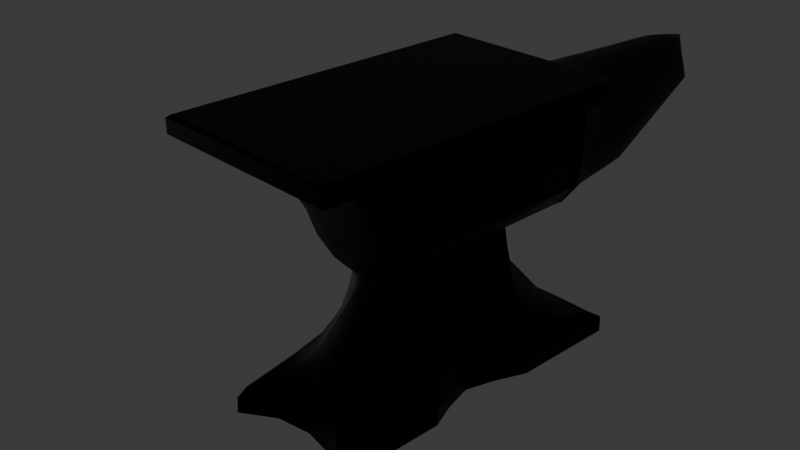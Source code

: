 # Source: FinalAnvil.blend  (saved by Blender 4.4.32; exported with 4.5.12 LTS)
import bpy
from mathutils import Matrix  # noqa: F401  (used for matrix-valued properties, if any)

bpy.ops.wm.read_factory_settings(use_empty=True)
scene = bpy.context.scene
scene.name = 'Scene'

# ---- collections
col_collection = bpy.data.collections.new('Collection'); scene.collection.children.link(col_collection)

# ---- materials (node trees are filled in below, after node groups)
mat_material = bpy.data.materials.new('Material')

# ---- material node trees
mat_material.use_nodes = True; mat_material.node_tree.nodes.clear()
_N = mat_material.node_tree.nodes; _L = mat_material.node_tree.links
n0 = _N.new('ShaderNodeBsdfPrincipled'); n0.name = 'Principled BSDF'; n0.location = (10, 300)
n0.inputs[0].default_value = (0.007488, 0.007488, 0.007488, 1.0)
n0.inputs[1].default_value = 5.0
n1 = _N.new('ShaderNodeOutputMaterial'); n1.name = 'Material Output'; n1.location = (300, 300)
_L.new(n0.outputs[0], n1.inputs[0])
n1.is_active_output = True

# ---- world
world_world = bpy.data.worlds.new('World'); scene.world = world_world
world_world.use_nodes = True; world_world.node_tree.nodes.clear()
_N = world_world.node_tree.nodes; _L = world_world.node_tree.links
n0 = _N.new('ShaderNodeOutputWorld'); n0.name = 'World Output'; n0.location = (200, 100)
n1 = _N.new('ShaderNodeBackground'); n1.name = 'Background'; n1.location = (-200, 100)
n1.inputs[0].default_value = (0.05088, 0.05088, 0.05088, 1.0)
_L.new(n1.outputs[0], n0.inputs[0])
n0.is_active_output = True
world_world.color = (0.05088, 0.05088, 0.05088)
world_world.sun_shadow_jitter_overblur = 0.0

# ---- cameras
cam_camera = bpy.data.cameras.new('Camera')
cam_camera.clip_end = 100.0
cam_camera.ortho_scale = 7.314

# ---- lights
light_light = bpy.data.lights.new('Light', 'POINT')
light_light.energy = 1000.0
light_light.shadow_soft_size = 5.985

# ---- meshes
me_cube_006 = bpy.data.meshes.new('Cube.006')
me_cube_006.from_pydata([(-1.899, 0.7637, 0.03287), (-1.899, 0.8288, 1.309), (1.798, 0.8288, 1.309), (-1.899, 0.8211, 1.094), (1.91, 1.115, 1.283), (1.863, 1.09, 1.309), (-1.899, 1.115, 1.094), (1.798, 1.115, 1.094), (1.863, 0.8288, 1.309), (1.91, 0.8288, 1.283), (-1.899, 1.09, 1.309), (-1.899, 1.115, 1.283), (1.798, 1.09, 1.309), (1.798, 1.115, 1.283), (1.91, 1.115, 1.283), (1.91, 0.8311, 1.12), (1.863, 0.8311, 1.094), (1.91, 1.115, 1.12), (1.863, 1.115, 1.094), (-1.899, 0.0, -0.421), (-1.899, 0.0, 1.309), (1.798, 0.0, 1.309), (1.798, 0.0, 1.094), (-1.899, 0.0, 1.094), (1.91, 0.0, 1.283), (1.863, 0.0, 1.309), (1.91, 0.0, 1.12), (1.863, 0.0, 1.094), (-1.899, 0.392, 1.309), (-1.899, 0.392, 1.094), (1.91, 0.392, 1.283), (1.863, 0.392, 1.094), (-1.899, 0.3275, -0.3675), (1.798, 0.392, 1.309), (1.798, 0.392, 1.094), (1.863, 0.392, 1.309), (1.91, 0.392, 1.12), (-1.899, 0.6975, 1.309), (-1.899, 0.6975, 1.094), (1.91, 0.6975, 1.283), (1.863, 0.6975, 1.094), (-1.899, 0.5878, -0.2089), (1.798, 0.6975, 1.309), (1.798, 0.6975, 1.094), (1.863, 0.6975, 1.309), (1.91, 0.6975, 1.12), (-1.899, 0.7929, 0.4918), (-1.899, 0.0, 0.2342), (0.8686, 0.0, 0.276), (0.8686, 0.3554, 0.3064), (-1.899, 0.3554, 0.2645), (0.8686, 0.6352, 0.3963), (-1.899, 0.6352, 0.3545), (-1.899, 0.812, 0.7929), (-1.899, 0.0, 0.6641), (1.212, 0.0, 0.7802), (1.212, 0.3737, 0.7954), (-1.899, 0.3737, 0.6793), (1.212, 0.6664, 0.8404), (-1.899, 0.6664, 0.7242), (-1.899, 0.8194, 0.9434), (-1.899, 0.0, 0.879), (1.521, 0.0, 0.9487), (1.521, 0.3828, 0.9563), (-1.899, 0.3828, 0.8866), (1.521, 0.6819, 0.9788), (-1.899, 0.6819, 0.9091), (-1.899, 0.8024, 0.6423), (-1.899, 0.0, 0.4491), (1.027, 0.0, 0.5374), (1.027, 0.3645, 0.5602), (-1.899, 0.3645, 0.4719), (1.027, 0.6508, 0.6277), (-1.899, 0.6508, 0.5394), (-1.899, 0.7783, 0.2623), (-1.899, 0.0, -0.09343), (0.6741, 0.0, -0.09808), (0.6741, 0.3414, -0.05612), (-1.899, 0.3414, -0.05148), (0.6741, 0.6115, 0.06814), (-1.899, 0.6115, 0.07279), (0.5979, 0.7406, 0.01579), (0.5345, 0.7637, 0.01922), (1.798, 0.8039, 1.094), (1.739, 0.8311, 1.094), (1.798, 0.8571, 1.094), (1.846, 0.8311, 1.094), (0.5356, 0.0, -0.4347), (0.5945, 0.0, -0.4043), (0.5355, 0.3275, -0.3811), (0.5949, 0.3288, -0.3504), (0.5962, 0.5904, -0.1907), (0.5352, 0.5878, -0.2226), (0.8686, 0.7676, 0.5116), (0.8138, 0.7929, 0.5327), (1.212, 0.7863, 0.8969), (1.153, 0.812, 0.9068), (1.461, 0.8216, 1.012), (1.521, 0.7947, 1.007), (0.9694, 0.8024, 0.7289), (1.027, 0.777, 0.7134), (0.6212, 0.7783, 0.2578), (0.6741, 0.7534, 0.2294), (-1.278, 0.7637, 0.02939), (-1.256, 0.7783, 0.2612), (-1.278, 0.5878, -0.2124), (-0.9705, 0.8311, 1.094), (-1.042, 0.8216, 0.9609), (-1.278, 0.0, -0.4245), (-1.207, 0.7929, 0.5022), (-1.167, 0.8024, 0.6644), (-1.12, 0.812, 0.8219), (0.4418, 0.7783, 0.2581), (0.7653, 0.8024, 0.7227), (0.3614, 0.7637, 0.02019), (0.3619, 0.5878, -0.2216), (1.48, 0.8311, 1.094), (1.221, 0.8216, 1.007), (0.3624, 0.0, -0.4337), (0.6207, 0.7929, 0.5298), (0.9357, 0.812, 0.8987), (1.267, 0.0, -2.023), (-2.206, 0.0, -2.023), (1.231, 0.0, -1.845), (-2.204, 0.0, -1.845), (1.232, 0.0, -1.739), (-2.15, 0.0, -1.738), (1.133, 0.0, -1.585), (-2.138, 0.0, -1.583), (0.9378, 0.0, -1.436), (-1.897, 0.0, -1.433), (0.7871, 0.0, -1.26), (-1.743, 0.0, -1.256), (0.6467, 0.0, -1.097), (-1.6, 0.0, -1.091), (0.5055, 0.0, -0.9316), (-1.455, 0.0, -0.9252), (0.3748, 0.0, -0.779), (-1.322, 0.0, -0.7716), (0.3092, 0.0, -0.6235), (-1.296, 0.0, -0.6152), (-0.1797, 0.7637, 0.02323), (-0.1793, 0.5878, -0.2186), (0.6715, 0.8311, 1.094), (0.4745, 0.8216, 0.9918), (0.01752, 0.7929, 0.5207), (0.2571, 0.812, 0.8734), (-0.1185, 0.7783, 0.2591), (-0.1791, 0.3275, -0.3771), (0.1275, 0.8024, 0.7035), (0.1015, 0.0, -2.023), (0.1037, 0.7065, -1.57), (-0.0393, 0.5963, -1.233), (-0.08598, 0.5407, -1.063), (-0.133, 0.4848, -0.8921), (-0.1764, 0.433, -0.7338), (-0.2207, 0.3802, -0.5726), (-0.7288, 0.7637, 0.02631), (-0.7285, 0.5878, -0.2155), (-0.1495, 0.8311, 1.094), (-0.2836, 0.8216, 0.9763), (-0.5946, 0.7929, 0.5115), (-0.4315, 0.812, 0.8477), (-1.081, 0.0, -2.023), (-1.171, 0.8064, -1.84), (-1.144, 0.7588, -1.729), (-1.058, 0.7063, -1.568), (-0.9464, 0.5963, -1.231), (-0.898, 0.5407, -1.061), (-0.8494, 0.4848, -0.8899), (-0.8043, 0.433, -0.7314), (-0.7584, 0.3802, -0.5699), (-0.6872, 0.7783, 0.2601), (-0.7284, 0.3275, -0.3741), (-0.5197, 0.8024, 0.6839), (-0.4029, 0.7783, 0.2596), (-0.4537, 0.3275, -0.3756), (-0.1961, 0.8024, 0.6937), (-0.4599, 0.5678, -2.023), (-0.4543, 0.7637, 0.02477), (-0.4539, 0.5878, -0.217), (0.261, 0.8311, 1.094), (0.09543, 0.8216, 0.9841), (-0.2885, 0.7929, 0.5161), (-0.08723, 0.812, 0.8605), (-0.4896, 0.0, -2.023), (-0.4951, 0.656, -1.405), (-0.4928, 0.5963, -1.232), (-0.492, 0.5407, -1.062), (-0.4912, 0.4848, -0.891), (-0.4904, 0.433, -0.7326), (-0.4896, 0.3802, -0.5713), (-0.5916, 0.7637, 0.02554), (-0.5912, 0.5878, -0.2163), (0.05574, 0.8311, 1.094), (-0.09408, 0.8216, 0.9802), (-0.4416, 0.7929, 0.5138), (-0.2594, 0.812, 0.8541), (-0.7852, 0.0, -2.023), (-0.7196, 0.5963, -1.232), (-0.695, 0.5407, -1.062), (-0.6703, 0.4848, -0.8905), (-0.6473, 0.433, -0.732), (-0.624, 0.3802, -0.5706), (-0.545, 0.7783, 0.2599), (-0.591, 0.3275, -0.3748), (-0.3579, 0.8024, 0.6888), (-0.2607, 0.7783, 0.2594), (-0.3164, 0.3275, -0.3764), (-0.03431, 0.8024, 0.6986), (-0.317, 0.7637, 0.024), (-0.3166, 0.5878, -0.2178), (0.4662, 0.8311, 1.094), (0.2849, 0.8216, 0.9879), (-0.1355, 0.7929, 0.5184), (0.08492, 0.812, 0.8669), (-0.194, 0.0, -2.023), (-0.2574, 0.656, -1.419), (-0.2661, 0.5963, -1.233), (-0.289, 0.5407, -1.063), (-0.3121, 0.4848, -0.8916), (-0.3334, 0.433, -0.7332), (-0.3552, 0.3802, -0.5719), (-1.899, 0.17, -0.3943), (1.798, 0.1975, 1.309), (1.798, 0.1975, 1.094), (1.863, 0.1975, 1.309), (1.91, 0.1975, 1.12), (-1.899, 0.1975, 1.309), (-1.899, 0.1975, 1.094), (1.91, 0.1975, 1.283), (1.863, 0.1975, 1.094), (-1.899, 0.1819, 0.2493), (0.8686, 0.1819, 0.2912), (-1.899, 0.1897, 0.6717), (1.212, 0.1897, 0.7878), (-1.899, 0.1936, 0.8828), (1.521, 0.1936, 0.9525), (1.027, 0.1858, 0.5488), (-1.899, 0.1858, 0.4605), (0.6741, 0.176, -0.0771), (-1.899, 0.176, -0.07245), (0.5356, 0.17, -0.4079), (0.5947, 0.1706, -0.3774), (-1.278, 0.17, -0.3977), (0.3623, 0.17, -0.4069), (-2.339, 0.4168, -2.023), (1.337, 0.4168, -2.023), (-2.337, 0.4147, -1.842), (1.302, 0.4147, -1.843), (1.232, 0.3904, -1.735), (-2.223, 0.3904, -1.733), (-2.138, 0.3637, -1.575), (1.133, 0.3637, -1.578), (0.9377, 0.3379, -1.426), (-1.897, 0.3379, -1.423), (-1.743, 0.3074, -1.243), (0.787, 0.3074, -1.247), (0.6466, 0.279, -1.081), (-1.6, 0.279, -1.075), (-1.455, 0.2504, -0.9065), (0.5054, 0.2504, -0.9129), (0.3747, 0.2239, -0.7576), (-1.322, 0.2239, -0.7503), (-1.296, 0.197, -0.5912), (0.3092, 0.197, -0.5994), (0.1633, 0.4168, -2.023), (-1.113, 0.4168, -2.023), (-0.4748, 0.4168, -2.023), (-0.7938, 0.4168, -2.023), (-0.1557, 0.4168, -2.023), (-0.8069, 0.6612, -2.023), (-0.7437, 0.6575, -1.432), (-0.7264, 0.574, -1.568), (-0.7448, 0.5306, -1.728), (-0.794, 0.533, -1.84), (-0.1868, 0.6018, -1.566), (-0.1698, 0.5744, -1.728), (-0.1605, 0.6201, -1.84), (-0.1147, 0.6628, -2.025), (-0.447, 0.532, -1.567), (-0.4519, 0.5325, -1.728), (-0.465, 0.5527, -1.84), (-0.01477, 0.6569, -1.445), (0.1743, 0.7615, -1.727), (0.2187, 0.8013, -1.84), (0.2183, 0.8055, -2.023), (-0.9755, 0.6587, -1.471), (-1.179, 0.808, -2.023), (-1.879, 0.814, 0.3288), (-1.874, 0.5918, -0.2156), (-1.871, 0.3362, -0.3749), (-4.769, 8.699e-08, 0.9277), (-1.879, 0.0, -0.4299), (-4.77, 8.699e-08, 0.9433), (-1.877, 0.7698, 0.02279), (-1.879, 0.825, 0.7422), (-4.343, 0.3751, 0.546), (-4.329, 0.2929, 0.5411), (-4.386, 0.1682, 0.4947), (-4.405, 2.211e-07, 0.4773), (-4.331, 0.4179, 0.5926), (-4.288, 0.3922, 0.8028), (-2.752, 0.4882, -0.1036), (-2.757, 0.2708, -0.2705), (-2.757, 1.809e-07, -0.3175), (-2.813, 0.6995, 0.326), (-2.775, 0.6644, 0.07906), (-2.842, 0.7098, 0.7418), (-2.159, 0.5337, -0.1459), (-2.16, 0.2995, -0.3163), (-2.164, 0.0, -0.3668), (-2.196, 0.7498, 0.3285), (-2.173, 0.7109, 0.05467), (-2.21, 0.7626, 0.7356), (-4.283, 1.798e-07, 1.012), (-2.842, 1.809e-07, 1.019), (-2.21, 0.0, 1.021), (-4.285, 0.1978, 0.9748), (-2.842, 0.356, 0.9644), (-2.21, 0.3814, 0.9622), (-4.284, 0.1023, 1.011), (-2.842, 0.1791, 1.017), (-2.21, 0.1908, 1.018), (-4.286, 0.2936, 0.9235), (-2.842, 0.5329, 0.8907), (-2.21, 0.572, 0.8856), (-1.861, 0.2065, 1.156), (-1.861, 0.0, 1.161), (-1.863, 0.6241, 1.165), (-1.864, 0.4154, 1.156), (-1.864, 0.8336, 1.15), (-1.863, 0.8066, 1.171), (-2.2, 0.7647, 1.142), (-2.177, 0.742, 1.165), (-2.196, 0.5707, 1.142), (-2.173, 0.5709, 1.164), (-2.165, 0.0, 1.163), (-2.191, 0.0, 1.141), (-2.195, 0.1879, 1.141), (-2.17, 0.1881, 1.163), (-2.174, 0.377, 1.165), (-2.198, 0.3772, 1.143), (-4.552, 0.1445, 0.646), (-4.557, 0.08369, 0.6074), (-4.558, 8.597e-08, 0.5939), (-4.533, 0.2151, 0.7834), (-4.546, 0.1999, 0.7069), (-4.489, 0.05097, 0.9916), (-4.499, 0.1456, 0.9481), (-4.492, 0.09822, 0.9735), (-4.481, 8.286e-08, 0.9917), (-4.51, 0.1941, 0.8882), (-4.623, 0.1076, 0.9443), (-1.257, 0.3275, -0.3711), (-1.278, 0.308, -0.3743), (-1.297, 0.3275, -0.3709), (-1.278, 0.3436, -0.3612), (0.3623, 0.3078, -0.3835), (0.3421, 0.3275, -0.3801), (0.3622, 0.3436, -0.3704), (0.3811, 0.3275, -0.3803), (-2.508, 0.7934, -2.023), (-2.491, 0.8095, -2.023), (1.575, 0.8094, -2.023), (1.586, 0.7928, -2.023), (1.571, 0.8063, -1.841), (1.581, 0.7902, -1.841), (-2.506, 0.7903, -1.84), (-2.489, 0.8064, -1.84), (-2.339, 0.7432, -1.729), (-2.319, 0.7588, -1.729), (1.487, 0.7589, -1.73), (1.498, 0.7428, -1.73), (-1.803, 0.6934, -1.568), (-1.761, 0.7065, -1.568), (0.9063, 0.7065, -1.57), (0.9395, 0.6921, -1.571), (-1.504, 0.6455, -1.413), (-1.463, 0.6561, -1.416), (0.5068, 0.656, -1.418), (0.5456, 0.6442, -1.417), (-1.243, 0.5963, -1.23), (-1.285, 0.5869, -1.23), (0.3899, 0.5855, -1.235), (0.3504, 0.5963, -1.234), (-1.211, 0.5314, -1.06), (-1.17, 0.5407, -1.06), (0.2589, 0.5407, -1.065), (0.2975, 0.53, -1.065), (-1.238, 0.4732, -0.8887), (-1.199, 0.4848, -0.8879), (0.2682, 0.4848, -0.8941), (0.3045, 0.4718, -0.8953), (-1.251, 0.4176, -0.7305), (-1.216, 0.433, -0.729), (0.2772, 0.433, -0.7362), (0.309, 0.4163, -0.738), (-1.243, 0.3802, -0.5672), (-1.263, 0.3605, -0.5697), (0.2889, 0.3802, -0.5753), (0.3091, 0.3603, -0.578), (-1.899, -0.7637, 0.03287), (-1.899, -0.8288, 1.309), (1.798, -0.8288, 1.309), (-1.899, -0.8211, 1.094), (1.91, -1.115, 1.283), (1.863, -1.09, 1.309), (-1.899, -1.115, 1.094), (1.798, -1.115, 1.094), (1.863, -0.8288, 1.309), (1.91, -0.8288, 1.283), (-1.899, -1.09, 1.309), (-1.899, -1.115, 1.283), (1.798, -1.09, 1.309), (1.798, -1.115, 1.283), (1.91, -1.115, 1.283), (1.91, -0.8311, 1.12), (1.863, -0.8311, 1.094), (1.91, -1.115, 1.12), (1.863, -1.115, 1.094), (-1.899, -0.392, 1.309), (-1.899, -0.392, 1.094), (1.91, -0.392, 1.283), (1.863, -0.392, 1.094), (-1.899, -0.3275, -0.3675), (1.798, -0.392, 1.309), (1.798, -0.392, 1.094), (1.863, -0.392, 1.309), (1.91, -0.392, 1.12), (-1.899, -0.6975, 1.309), (-1.899, -0.6975, 1.094), (1.91, -0.6975, 1.283), (1.863, -0.6975, 1.094), (-1.899, -0.5878, -0.2089), (1.798, -0.6975, 1.309), (1.798, -0.6975, 1.094), (1.863, -0.6975, 1.309), (1.91, -0.6975, 1.12), (-1.899, -0.7929, 0.4918), (0.8686, -0.3554, 0.3064), (-1.899, -0.3554, 0.2645), (0.8686, -0.6352, 0.3963), (-1.899, -0.6352, 0.3545), (-1.899, -0.812, 0.7929), (1.212, -0.3737, 0.7954), (-1.899, -0.3737, 0.6793), (1.212, -0.6664, 0.8404), (-1.899, -0.6664, 0.7242), (-1.899, -0.8194, 0.9434), (1.521, -0.3828, 0.9563), (-1.899, -0.3828, 0.8866), (1.521, -0.6819, 0.9788), (-1.899, -0.6819, 0.9091), (-1.899, -0.8024, 0.6423), (1.027, -0.3645, 0.5602), (-1.899, -0.3645, 0.4719), (1.027, -0.6508, 0.6277), (-1.899, -0.6508, 0.5394), (-1.899, -0.7783, 0.2623), (0.6741, -0.3414, -0.05612), (-1.899, -0.3414, -0.05148), (0.6741, -0.6115, 0.06814), (-1.899, -0.6115, 0.07279), (0.5979, -0.7406, 0.01579), (0.5345, -0.7637, 0.01922), (1.798, -0.8039, 1.094), (1.739, -0.8311, 1.094), (1.798, -0.8571, 1.094), (1.846, -0.8311, 1.094), (0.5355, -0.3275, -0.3811), (0.5949, -0.3288, -0.3504), (0.5962, -0.5904, -0.1907), (0.5352, -0.5878, -0.2226), (0.8686, -0.7676, 0.5116), (0.8138, -0.7929, 0.5327), (1.212, -0.7863, 0.8969), (1.153, -0.812, 0.9068), (1.461, -0.8216, 1.012), (1.521, -0.7947, 1.007), (0.9694, -0.8024, 0.7289), (1.027, -0.777, 0.7134), (0.6212, -0.7783, 0.2578), (0.6741, -0.7534, 0.2294), (-1.278, -0.7637, 0.02939), (-1.256, -0.7783, 0.2612), (-1.278, -0.5878, -0.2124), (-0.9705, -0.8311, 1.094), (-1.042, -0.8216, 0.9609), (-1.207, -0.7929, 0.5022), (-1.167, -0.8024, 0.6644), (-1.12, -0.812, 0.8219), (0.4418, -0.7783, 0.2581), (0.7653, -0.8024, 0.7227), (0.3614, -0.7637, 0.02019), (0.3619, -0.5878, -0.2216), (1.48, -0.8311, 1.094), (1.221, -0.8216, 1.007), (0.6207, -0.7929, 0.5298), (0.9357, -0.812, 0.8987), (-0.1797, -0.7637, 0.02323), (-0.1793, -0.5878, -0.2186), (0.6715, -0.8311, 1.094), (0.4745, -0.8216, 0.9918), (0.01752, -0.7929, 0.5207), (0.2571, -0.812, 0.8734), (-0.1185, -0.7783, 0.2591), (-0.1791, -0.3275, -0.3771), (0.1275, -0.8024, 0.7035), (0.1037, -0.7065, -1.57), (-0.0393, -0.5963, -1.233), (-0.08598, -0.5407, -1.063), (-0.133, -0.4848, -0.8921), (-0.1764, -0.433, -0.7338), (-0.2207, -0.3802, -0.5726), (-0.7288, -0.7637, 0.02631), (-0.7285, -0.5878, -0.2155), (-0.1495, -0.8311, 1.094), (-0.2836, -0.8216, 0.9763), (-0.5946, -0.7929, 0.5115), (-0.4315, -0.812, 0.8477), (-1.171, -0.8064, -1.84), (-1.144, -0.7588, -1.729), (-1.058, -0.7063, -1.568), (-0.9464, -0.5963, -1.231), (-0.898, -0.5407, -1.061), (-0.8494, -0.4848, -0.8899), (-0.8043, -0.433, -0.7314), (-0.7584, -0.3802, -0.5699), (-0.6872, -0.7783, 0.2601), (-0.7284, -0.3275, -0.3741), (-0.5197, -0.8024, 0.6839), (-0.4029, -0.7783, 0.2596), (-0.4537, -0.3275, -0.3756), (-0.1961, -0.8024, 0.6937), (-0.4599, -0.5678, -2.023), (-0.4543, -0.7637, 0.02477), (-0.4539, -0.5878, -0.217), (0.261, -0.8311, 1.094), (0.09543, -0.8216, 0.9841), (-0.2885, -0.7929, 0.5161), (-0.08723, -0.812, 0.8605), (-0.4951, -0.656, -1.405), (-0.4928, -0.5963, -1.232), (-0.492, -0.5407, -1.062), (-0.4912, -0.4848, -0.891), (-0.4904, -0.433, -0.7326), (-0.4896, -0.3802, -0.5713), (-0.5916, -0.7637, 0.02554), (-0.5912, -0.5878, -0.2163), (0.05574, -0.8311, 1.094), (-0.09408, -0.8216, 0.9802), (-0.4416, -0.7929, 0.5138), (-0.2594, -0.812, 0.8541), (-0.7196, -0.5963, -1.232), (-0.695, -0.5407, -1.062), (-0.6703, -0.4848, -0.8905), (-0.6473, -0.433, -0.732), (-0.624, -0.3802, -0.5706), (-0.545, -0.7783, 0.2599), (-0.591, -0.3275, -0.3748), (-0.3579, -0.8024, 0.6888), (-0.2607, -0.7783, 0.2594), (-0.3164, -0.3275, -0.3764), (-0.03431, -0.8024, 0.6986), (-0.317, -0.7637, 0.024), (-0.3166, -0.5878, -0.2178), (0.4662, -0.8311, 1.094), (0.2849, -0.8216, 0.9879), (-0.1355, -0.7929, 0.5184), (0.08492, -0.812, 0.8669), (-0.2574, -0.656, -1.419), (-0.2661, -0.5963, -1.233), (-0.289, -0.5407, -1.063), (-0.3121, -0.4848, -0.8916), (-0.3334, -0.433, -0.7332), (-0.3552, -0.3802, -0.5719), (-1.899, -0.17, -0.3943), (1.798, -0.1975, 1.309), (1.798, -0.1975, 1.094), (1.863, -0.1975, 1.309), (1.91, -0.1975, 1.12), (-1.899, -0.1975, 1.309), (-1.899, -0.1975, 1.094), (1.91, -0.1975, 1.283), (1.863, -0.1975, 1.094), (-1.899, -0.1819, 0.2493), (0.8686, -0.1819, 0.2912), (-1.899, -0.1897, 0.6717), (1.212, -0.1897, 0.7878), (-1.899, -0.1936, 0.8828), (1.521, -0.1936, 0.9525), (1.027, -0.1858, 0.5488), (-1.899, -0.1858, 0.4605), (0.6741, -0.176, -0.0771), (-1.899, -0.176, -0.07245), (0.5356, -0.17, -0.4079), (0.5947, -0.1706, -0.3774), (-1.278, -0.17, -0.3977), (0.3623, -0.17, -0.4069), (-2.339, -0.4168, -2.023), (1.337, -0.4168, -2.023), (-2.337, -0.4147, -1.842), (1.302, -0.4147, -1.843), (1.232, -0.3904, -1.735), (-2.223, -0.3904, -1.733), (-2.138, -0.3637, -1.575), (1.133, -0.3637, -1.578), (0.9377, -0.3379, -1.426), (-1.897, -0.3379, -1.423), (-1.743, -0.3074, -1.243), (0.787, -0.3074, -1.247), (0.6466, -0.279, -1.081), (-1.6, -0.279, -1.075), (-1.455, -0.2504, -0.9065), (0.5054, -0.2504, -0.9129), (0.3747, -0.2239, -0.7576), (-1.322, -0.2239, -0.7503), (-1.296, -0.197, -0.5912), (0.3092, -0.197, -0.5994), (0.1633, -0.4168, -2.023), (-1.113, -0.4168, -2.023), (-0.4748, -0.4168, -2.023), (-0.7938, -0.4168, -2.023), (-0.1557, -0.4168, -2.023), (-0.8069, -0.6612, -2.023), (-0.7437, -0.6575, -1.432), (-0.7264, -0.574, -1.568), (-0.7448, -0.5306, -1.728), (-0.794, -0.533, -1.84), (-0.1868, -0.6018, -1.566), (-0.1698, -0.5744, -1.728), (-0.1605, -0.6201, -1.84), (-0.1147, -0.6628, -2.025), (-0.447, -0.532, -1.567), (-0.4519, -0.5325, -1.728), (-0.465, -0.5527, -1.84), (-0.01477, -0.6569, -1.445), (0.1743, -0.7615, -1.727), (0.2187, -0.8013, -1.84), (0.2183, -0.8055, -2.023), (-0.9755, -0.6587, -1.471), (-1.179, -0.808, -2.023), (-1.879, -0.814, 0.3288), (-1.874, -0.5918, -0.2156), (-1.871, -0.3362, -0.3749), (-1.877, -0.7698, 0.02279), (-1.879, -0.825, 0.7422), (-4.343, -0.3751, 0.546), (-4.329, -0.2929, 0.5411), (-4.386, -0.1682, 0.4947), (-4.331, -0.4179, 0.5926), (-4.288, -0.3922, 0.8028), (-2.752, -0.4882, -0.1036), (-2.757, -0.2708, -0.2705), (-2.813, -0.6995, 0.326), (-2.775, -0.6644, 0.07906), (-2.842, -0.7098, 0.7418), (-2.159, -0.5337, -0.1459), (-2.16, -0.2995, -0.3163), (-2.196, -0.7498, 0.3285), (-2.173, -0.7109, 0.05467), (-2.21, -0.7626, 0.7356), (-4.285, -0.1978, 0.9748), (-2.842, -0.356, 0.9644), (-2.21, -0.3814, 0.9622), (-4.284, -0.1023, 1.011), (-2.842, -0.1791, 1.017), (-2.21, -0.1908, 1.018), (-4.286, -0.2936, 0.9235), (-2.842, -0.5329, 0.8907), (-2.21, -0.572, 0.8856), (-1.861, -0.2065, 1.156), (-1.863, -0.6241, 1.165), (-1.864, -0.4154, 1.156), (-1.864, -0.8336, 1.15), (-1.863, -0.8066, 1.171), (-2.2, -0.7647, 1.142), (-2.177, -0.742, 1.165), (-2.196, -0.5707, 1.142), (-2.173, -0.5709, 1.164), (-2.195, -0.1879, 1.141), (-2.17, -0.1881, 1.163), (-2.174, -0.377, 1.165), (-2.198, -0.3772, 1.143), (-4.546, -0.1445, 0.646), (-4.557, -0.08369, 0.6074), (-4.527, -0.2151, 0.7834), (-4.54, -0.1999, 0.7069), (-4.483, -0.05097, 0.9916), (-4.493, -0.1456, 0.9481), (-4.486, -0.09822, 0.9735), (-4.503, -0.1941, 0.8882), (-4.616, -0.1076, 0.9443), (-1.257, -0.3275, -0.3711), (-1.278, -0.308, -0.3743), (-1.297, -0.3275, -0.3709), (-1.278, -0.3436, -0.3612), (0.3623, -0.3078, -0.3835), (0.3421, -0.3275, -0.3801), (0.3622, -0.3436, -0.3704), (0.3811, -0.3275, -0.3803), (-2.508, -0.7934, -2.023), (-2.491, -0.8095, -2.023), (1.575, -0.8094, -2.023), (1.586, -0.7928, -2.023), (1.571, -0.8063, -1.841), (1.581, -0.7902, -1.841), (-2.506, -0.7903, -1.84), (-2.489, -0.8064, -1.84), (-2.339, -0.7432, -1.729), (-2.319, -0.7588, -1.729), (1.487, -0.7589, -1.73), (1.498, -0.7428, -1.73), (-1.803, -0.6934, -1.568), (-1.761, -0.7065, -1.568), (0.9063, -0.7065, -1.57), (0.9395, -0.6921, -1.571), (-1.504, -0.6455, -1.413), (-1.463, -0.6561, -1.416), (0.5068, -0.656, -1.418), (0.5456, -0.6442, -1.417), (-1.243, -0.5963, -1.23), (-1.285, -0.5869, -1.23), (0.3899, -0.5855, -1.235), (0.3504, -0.5963, -1.234), (-1.211, -0.5314, -1.06), (-1.17, -0.5407, -1.06), (0.2589, -0.5407, -1.065), (0.2975, -0.53, -1.065), (-1.238, -0.4732, -0.8887), (-1.199, -0.4848, -0.8879), (0.2682, -0.4848, -0.8941), (0.3045, -0.4718, -0.8953), (-1.251, -0.4176, -0.7305), (-1.216, -0.433, -0.729), (0.2772, -0.433, -0.7362), (0.309, -0.4163, -0.738), (-1.243, -0.3802, -0.5672), (-1.263, -0.3605, -0.5697), (0.2889, -0.3802, -0.5753), (0.3091, -0.3603, -0.578)], [], [(38, 37, 1, 3), (12, 2, 8, 5), (66, 38, 3, 60), (9, 4, 5, 8), (12, 5, 4, 14, 13), (9, 15, 17, 14, 4), (10, 12, 13, 11), (1, 2, 12, 10), (6, 11, 13, 7), (3, 1, 10, 11, 6), (17, 15, 16, 18), (7, 13, 14, 17, 18), (227, 230, 24, 26), (224, 21, 25, 226), (226, 25, 24, 230), (237, 225, 22, 62), (224, 228, 20, 21), (227, 26, 27, 231), (45, 36, 31, 40), (42, 37, 28, 33), (65, 43, 34, 63), (44, 35, 30, 39), (42, 33, 35, 44), (45, 39, 30, 36), (225, 34, 31, 231), (236, 229, 29, 64), (229, 228, 28, 29), (15, 9, 39, 45), (2, 42, 44, 8), (8, 44, 39, 9), (2, 1, 37, 42), (15, 45, 40, 16), (34, 43, 40, 31), (64, 29, 38, 66), (29, 28, 37, 38), (78, 50, 52, 80), (241, 232, 50, 78), (79, 51, 49, 77), (240, 233, 48, 76), (80, 52, 46, 74), (71, 57, 59, 73), (239, 234, 57, 71), (72, 58, 56, 70), (238, 235, 55, 69), (73, 59, 53, 67), (57, 64, 66, 59), (234, 236, 64, 57), (58, 65, 63, 56), (235, 237, 62, 55), (59, 66, 60, 53), (52, 73, 67, 46), (233, 238, 69, 48), (51, 72, 70, 49), (232, 239, 71, 50), (50, 71, 73, 52), (41, 80, 74, 0), (223, 241, 78, 32), (32, 78, 80, 41), (83, 84, 85, 86), (102, 81, 82, 101), (92, 82, 81, 91), (242, 89, 90, 243), (89, 92, 91, 90), (100, 93, 94, 99), (98, 95, 96, 97), (83, 98, 97, 84), (95, 100, 99, 96), (93, 102, 101, 94), (114, 112, 101, 82), (81, 102, 79, 91), (114, 82, 92, 115), (181, 194, 7), (86, 85, 7, 18, 16), (43, 83, 86, 16, 40), (98, 83, 43, 65), (117, 116, 84, 97), (245, 242, 87, 118), (243, 240, 76, 88), (91, 79, 77, 90), (148, 359, 400, 156), (93, 100, 72, 51), (102, 93, 51, 79), (119, 113, 99, 94), (112, 119, 94, 101), (120, 117, 97, 96), (113, 120, 96, 99), (95, 98, 65, 58), (100, 95, 58, 72), (67, 53, 111, 110), (53, 60, 107, 111), (74, 46, 109, 104), (46, 67, 110, 109), (105, 158, 173, 354, 357), (223, 244, 108, 19), (60, 3, 106, 107), (0, 103, 105, 41), (0, 74, 104, 103), (149, 146, 120, 113), (146, 144, 117, 120), (147, 145, 119, 112), (145, 149, 113, 119), (115, 92, 89, 361, 360), (373, 250, 249, 367), (144, 143, 116, 117), (141, 114, 115, 142), (141, 147, 112, 114), (249, 123, 121, 247), (362, 363, 288, 267, 246), (266, 247, 121, 150), (375, 166, 165, 371), (250, 125, 123, 249), (371, 165, 164, 369), (379, 287, 166, 375), (253, 127, 125, 250), (377, 253, 250, 373), (381, 254, 253, 377), (254, 129, 127, 253), (256, 383, 378, 255), (389, 258, 257, 384), (258, 133, 131, 257), (391, 169, 168, 387), (395, 170, 169, 391), (261, 135, 133, 258), (393, 261, 258, 389), (397, 262, 261, 393), (262, 137, 135, 261), (398, 171, 170, 395), (265, 139, 137, 262), (401, 265, 262, 397), (354, 173, 171, 398), (245, 118, 139, 265), (358, 245, 265, 401), (208, 148, 156, 222), (222, 156, 155, 221), (221, 155, 154, 220), (220, 154, 153, 219), (219, 153, 152, 218), (270, 266, 150, 216), (210, 207, 147, 141), (210, 141, 142, 211), (213, 212, 143, 144), (211, 142, 148, 208), (214, 209, 149, 145), (207, 214, 145, 147), (215, 213, 144, 146), (209, 215, 146, 149), (110, 111, 162, 174), (111, 107, 160, 162), (104, 109, 161, 172), (109, 110, 174, 161), (244, 355, 399, 264), (248, 368, 362, 246), (107, 106, 159, 160), (103, 157, 158, 105), (103, 104, 172, 157), (246, 267, 163, 122), (251, 370, 368, 248), (252, 374, 370, 251), (255, 378, 374, 252), (259, 386, 383, 256), (260, 390, 386, 259), (263, 394, 390, 260), (264, 399, 394, 263), (358, 361, 89, 242, 245), (206, 197, 184, 177), (197, 195, 182, 184), (204, 196, 183, 175), (196, 206, 177, 183), (193, 180, 176, 205), (195, 194, 181, 182), (192, 179, 180, 193), (192, 204, 175, 179), (200, 188, 187, 199), (201, 189, 188, 200), (202, 190, 189, 201), (203, 191, 190, 202), (205, 176, 191, 203), (173, 205, 203, 171), (171, 203, 202, 170), (170, 202, 201, 169), (169, 201, 200, 168), (168, 200, 199, 167), (267, 269, 198, 163), (157, 172, 204, 192), (157, 192, 193, 158), (160, 159, 194, 195), (158, 193, 205, 173), (161, 174, 206, 196), (172, 161, 196, 204), (162, 160, 195, 197), (174, 162, 197, 206), (177, 184, 215, 209), (184, 182, 213, 215), (175, 183, 214, 207), (183, 177, 209, 214), (180, 211, 208, 176), (182, 181, 212, 213), (179, 210, 211, 180), (179, 175, 207, 210), (268, 270, 216, 185), (188, 219, 218, 187), (189, 220, 219, 188), (190, 221, 220, 189), (191, 222, 221, 190), (176, 208, 222, 191), (178, 279, 270, 268), (288, 271, 269, 267), (367, 249, 247, 365), (279, 286, 266, 270), (369, 164, 288, 363), (108, 244, 264, 140), (140, 264, 263, 138), (156, 400, 396, 155), (155, 396, 392, 154), (138, 263, 260, 136), (136, 260, 259, 134), (154, 392, 388, 153), (153, 388, 385, 152), (134, 259, 256, 132), (283, 380, 376, 151), (130, 255, 252, 128), (128, 252, 251, 126), (151, 376, 372, 284), (284, 372, 366, 285), (126, 251, 248, 124), (285, 366, 364, 286), (124, 248, 246, 122), (286, 364, 365, 247, 266), (41, 105, 357, 356, 32), (90, 77, 240, 243), (142, 115, 360, 359, 148), (87, 242, 243, 88), (19, 75, 241, 223), (47, 68, 239, 232), (49, 70, 238, 233), (56, 63, 237, 235), (54, 61, 236, 234), (70, 56, 235, 238), (68, 54, 234, 239), (77, 49, 233, 240), (75, 47, 232, 241), (23, 20, 228, 229), (61, 23, 229, 236), (22, 225, 231, 27), (36, 227, 231, 31), (33, 28, 228, 224), (63, 34, 225, 237), (35, 226, 230, 30), (33, 224, 226, 35), (36, 30, 230, 227), (152, 385, 380, 283), (132, 256, 255, 130), (187, 218, 217, 186), (167, 199, 272, 287), (199, 187, 186, 272), (384, 257, 254, 381), (218, 152, 283, 217), (382, 167, 287, 379), (257, 131, 129, 254), (387, 168, 167, 382), (164, 275, 271, 288), (165, 274, 275, 164), (166, 273, 274, 165), (287, 272, 273, 166), (186, 217, 276, 280), (280, 276, 277, 281), (281, 277, 278, 282), (282, 278, 279, 178), (272, 186, 280, 273), (273, 280, 281, 274), (271, 178, 268, 269), (274, 281, 282, 275), (217, 283, 151, 276), (275, 282, 178, 271), (278, 285, 286, 279), (277, 284, 285, 278), (276, 151, 284, 277), (269, 268, 185, 198), (313, 295, 290, 309), (309, 290, 291, 310), (310, 291, 293, 311), (312, 289, 295, 313), (346, 294, 353, 352), (306, 301, 302, 308), (346, 301, 297, 347), (344, 299, 300, 345), (343, 298, 299, 344), (347, 297, 298, 343), (312, 306, 308, 314), (301, 306, 307, 297), (299, 304, 305, 300), (298, 303, 304, 299), (297, 307, 303, 298), (289, 312, 314, 296), (306, 312, 313, 307), (304, 310, 311, 305), (303, 309, 310, 304), (307, 313, 309, 303), (322, 316, 317, 323), (321, 315, 316, 322), (348, 351, 315, 321), (349, 350, 318, 324), (324, 318, 319, 325), (325, 319, 320, 326), (350, 348, 321, 318), (318, 321, 322, 319), (319, 322, 323, 320), (308, 325, 326, 314), (302, 324, 325, 308), (352, 349, 324, 302), (331, 333, 334, 332), (336, 334, 333, 335), (340, 341, 342, 339), (337, 340, 339, 338), (341, 336, 335, 342), (336, 341, 330), (296, 314, 333, 331), (314, 326, 335, 333), (326, 320, 342, 335), (323, 317, 338, 339), (320, 323, 339, 342), (7, 85, 116), (85, 84, 116), (3, 6, 106), (6, 7, 159), (106, 6, 159), (7, 116, 143), (7, 143, 212), (194, 159, 7), (7, 212, 181), (328, 327, 340), (337, 328, 340), (327, 330, 341), (341, 340, 327), (330, 329, 336), (329, 332, 334), (336, 329, 334), (294, 349, 352, 353), (294, 348, 350), (294, 350, 349), (294, 351, 348), (294, 347, 343), (294, 343, 344, 292), (292, 344, 345), (294, 346, 347), (301, 346, 352, 302), (354, 355, 356, 357), (358, 359, 360, 361), (367, 365, 364, 366), (399, 355, 354, 398), (373, 367, 366, 372), (362, 368, 369, 363), (368, 370, 371, 369), (377, 373, 372, 376), (370, 374, 375, 371), (381, 377, 376, 380), (374, 378, 379, 375), (389, 384, 385, 388), (383, 386, 387, 382), (393, 389, 388, 392), (386, 390, 391, 387), (397, 393, 392, 396), (390, 394, 395, 391), (401, 397, 396, 400), (394, 399, 398, 395), (358, 401, 400, 359), (378, 383, 382, 379), (384, 381, 380, 385), (32, 356, 355, 244, 223), (431, 405, 403, 430), (414, 407, 410, 404), (453, 449, 405, 431), (411, 410, 407, 406), (414, 415, 416, 406, 407), (411, 406, 416, 419, 417), (412, 413, 415, 414), (403, 412, 414, 404), (408, 409, 415, 413), (405, 408, 413, 412, 403), (419, 420, 418, 417), (409, 420, 419, 416, 415), (581, 26, 24, 584), (578, 580, 25, 21), (580, 584, 24, 25), (591, 62, 22, 579), (578, 21, 20, 582), (581, 585, 27, 26), (438, 433, 424, 429), (435, 426, 421, 430), (452, 450, 427, 436), (437, 432, 423, 428), (435, 437, 428, 426), (438, 429, 423, 432), (579, 585, 424, 427), (590, 451, 422, 583), (583, 422, 421, 582), (417, 438, 432, 411), (404, 410, 437, 435), (410, 411, 432, 437), (404, 435, 430, 403), (417, 418, 433, 438), (427, 424, 433, 436), (451, 453, 431, 422), (422, 431, 430, 421), (461, 463, 443, 441), (595, 461, 441, 586), (462, 460, 440, 442), (594, 76, 48, 587), (463, 459, 439, 443), (456, 458, 448, 446), (593, 456, 446, 588), (457, 455, 445, 447), (592, 69, 55, 589), (458, 454, 444, 448), (446, 448, 453, 451), (588, 446, 451, 590), (447, 445, 450, 452), (589, 55, 62, 591), (448, 444, 449, 453), (443, 439, 454, 458), (587, 48, 69, 592), (442, 440, 455, 457), (586, 441, 456, 593), (441, 443, 458, 456), (434, 402, 459, 463), (577, 425, 461, 595), (425, 434, 463, 461), (466, 469, 468, 467), (483, 482, 465, 464), (473, 472, 464, 465), (596, 597, 471, 470), (470, 471, 472, 473), (481, 480, 475, 474), (479, 478, 477, 476), (466, 467, 478, 479), (476, 477, 480, 481), (474, 475, 482, 483), (494, 465, 482, 492), (464, 472, 462, 483), (494, 495, 473, 465), (538, 409, 550), (469, 418, 420, 409, 468), (436, 433, 418, 469, 466), (479, 452, 436, 466), (497, 478, 467, 496), (599, 118, 87, 596), (597, 88, 76, 594), (472, 471, 460, 462), (507, 514, 740, 699), (474, 442, 457, 481), (483, 462, 442, 474), (498, 475, 480, 493), (492, 482, 475, 498), (499, 477, 478, 497), (493, 480, 477, 499), (476, 447, 452, 479), (481, 457, 447, 476), (454, 490, 491, 444), (444, 491, 488, 449), (459, 485, 489, 439), (439, 489, 490, 454), (486, 697, 694, 530, 516), (577, 19, 108, 598), (449, 488, 487, 405), (402, 434, 486, 484), (402, 484, 485, 459), (508, 493, 499, 505), (505, 499, 497, 503), (506, 492, 498, 504), (504, 498, 493, 508), (495, 700, 701, 470, 473), (713, 707, 603, 604), (503, 497, 496, 502), (500, 501, 495, 494), (500, 494, 492, 506), (603, 601, 121, 123), (702, 600, 621, 642, 703), (620, 150, 121, 601), (715, 711, 522, 523), (604, 603, 123, 125), (711, 709, 521, 522), (719, 715, 523, 641), (607, 604, 125, 127), (717, 713, 604, 607), (721, 717, 607, 608), (608, 607, 127, 129), (610, 609, 718, 723), (729, 724, 611, 612), (612, 611, 131, 133), (731, 727, 525, 526), (735, 731, 526, 527), (615, 612, 133, 135), (733, 729, 612, 615), (737, 733, 615, 616), (616, 615, 135, 137), (738, 735, 527, 528), (619, 616, 137, 139), (741, 737, 616, 619), (694, 738, 528, 530), (599, 619, 139, 118), (698, 741, 619, 599), (563, 576, 514, 507), (576, 575, 513, 514), (575, 574, 512, 513), (574, 573, 511, 512), (573, 572, 510, 511), (624, 216, 150, 620), (565, 500, 506, 562), (565, 566, 501, 500), (568, 503, 502, 567), (566, 563, 507, 501), (569, 504, 508, 564), (562, 506, 504, 569), (570, 505, 503, 568), (564, 508, 505, 570), (490, 531, 520, 491), (491, 520, 518, 488), (485, 529, 519, 489), (489, 519, 531, 490), (598, 618, 739, 695), (602, 600, 702, 708), (488, 518, 517, 487), (484, 486, 516, 515), (484, 515, 529, 485), (600, 122, 163, 621), (605, 602, 708, 710), (606, 605, 710, 714), (609, 606, 714, 718), (613, 610, 723, 726), (614, 613, 726, 730), (617, 614, 730, 734), (618, 617, 734, 739), (698, 599, 596, 470, 701), (561, 534, 541, 553), (553, 541, 539, 551), (559, 532, 540, 552), (552, 540, 534, 561), (549, 560, 533, 537), (551, 539, 538, 550), (548, 549, 537, 536), (548, 536, 532, 559), (555, 554, 543, 544), (556, 555, 544, 545), (557, 556, 545, 546), (558, 557, 546, 547), (560, 558, 547, 533), (530, 528, 558, 560), (528, 527, 557, 558), (527, 526, 556, 557), (526, 525, 555, 556), (525, 524, 554, 555), (621, 163, 198, 623), (515, 548, 559, 529), (515, 516, 549, 548), (518, 551, 550, 517), (516, 530, 560, 549), (519, 552, 561, 531), (529, 559, 552, 519), (520, 553, 551, 518), (531, 561, 553, 520), (534, 564, 570, 541), (541, 570, 568, 539), (532, 562, 569, 540), (540, 569, 564, 534), (537, 533, 563, 566), (539, 568, 567, 538), (536, 537, 566, 565), (536, 565, 562, 532), (622, 185, 216, 624), (544, 543, 572, 573), (545, 544, 573, 574), (546, 545, 574, 575), (547, 546, 575, 576), (533, 547, 576, 563), (535, 622, 624, 633), (642, 621, 623, 625), (707, 705, 601, 603), (633, 624, 620, 640), (709, 703, 642, 521), (108, 140, 618, 598), (140, 138, 617, 618), (514, 513, 736, 740), (513, 512, 732, 736), (138, 136, 614, 617), (136, 134, 613, 614), (512, 511, 728, 732), (511, 510, 725, 728), (134, 132, 610, 613), (637, 509, 716, 720), (130, 128, 606, 609), (128, 126, 605, 606), (509, 638, 712, 716), (638, 639, 706, 712), (126, 124, 602, 605), (639, 640, 704, 706), (124, 122, 600, 602), (640, 620, 601, 705, 704), (434, 425, 696, 697, 486), (471, 597, 594, 460), (501, 507, 699, 700, 495), (87, 88, 597, 596), (19, 577, 595, 75), (47, 586, 593, 68), (440, 587, 592, 455), (445, 589, 591, 450), (54, 588, 590, 61), (455, 592, 589, 445), (68, 593, 588, 54), (460, 594, 587, 440), (75, 595, 586, 47), (23, 583, 582, 20), (61, 590, 583, 23), (22, 27, 585, 579), (429, 424, 585, 581), (426, 578, 582, 421), (450, 591, 579, 427), (428, 423, 584, 580), (426, 428, 580, 578), (429, 581, 584, 423), (510, 637, 720, 725), (132, 130, 609, 610), (543, 542, 571, 572), (524, 641, 626, 554), (554, 626, 542, 543), (724, 721, 608, 611), (572, 571, 637, 510), (722, 719, 641, 524), (611, 608, 129, 131), (727, 722, 524, 525), (521, 642, 625, 629), (522, 521, 629, 628), (523, 522, 628, 627), (641, 523, 627, 626), (542, 634, 630, 571), (634, 635, 631, 630), (635, 636, 632, 631), (636, 535, 633, 632), (626, 627, 634, 542), (627, 628, 635, 634), (625, 623, 622, 535), (628, 629, 636, 635), (571, 630, 509, 637), (629, 625, 535, 636), (632, 633, 640, 639), (631, 632, 639, 638), (630, 631, 638, 509), (623, 198, 185, 622), (661, 658, 644, 646), (658, 659, 645, 644), (659, 311, 293, 645), (660, 661, 646, 643), (687, 692, 693, 294), (655, 657, 652, 651), (687, 688, 648, 651), (686, 345, 300, 650), (685, 686, 650, 649), (688, 685, 649, 648), (660, 662, 657, 655), (651, 648, 656, 655), (650, 300, 305, 654), (649, 650, 654, 653), (648, 649, 653, 656), (643, 647, 662, 660), (655, 656, 661, 660), (654, 305, 311, 659), (653, 654, 659, 658), (656, 653, 658, 661), (667, 668, 317, 316), (666, 667, 316, 315), (689, 666, 315, 351), (690, 669, 663, 691), (669, 670, 664, 663), (670, 671, 665, 664), (691, 663, 666, 689), (663, 664, 667, 666), (664, 665, 668, 667), (657, 662, 671, 670), (652, 657, 670, 669), (692, 652, 669, 690), (675, 676, 678, 677), (680, 679, 677, 678), (682, 681, 684, 683), (337, 338, 681, 682), (683, 684, 679, 680), (680, 674, 683), (647, 675, 677, 662), (662, 677, 679, 671), (671, 679, 684, 665), (668, 681, 338, 317), (665, 684, 681, 668), (409, 496, 468), (468, 496, 467), (405, 487, 408), (408, 517, 409), (487, 517, 408), (409, 502, 496), (409, 567, 502), (550, 409, 517), (409, 538, 567), (328, 682, 672), (337, 682, 328), (672, 683, 674), (683, 672, 682), (674, 680, 673), (673, 678, 676), (680, 678, 673), (294, 693, 692, 690), (294, 691, 689), (294, 690, 691), (294, 689, 351), (294, 685, 688), (294, 292, 686, 685), (292, 345, 686), (294, 688, 687), (651, 652, 692, 687), (694, 697, 696, 695), (698, 701, 700, 699), (707, 706, 704, 705), (739, 738, 694, 695), (713, 712, 706, 707), (702, 703, 709, 708), (708, 709, 711, 710), (717, 716, 712, 713), (710, 711, 715, 714), (721, 720, 716, 717), (714, 715, 719, 718), (729, 728, 725, 724), (723, 722, 727, 726), (733, 732, 728, 729), (726, 727, 731, 730), (737, 736, 732, 733), (730, 731, 735, 734), (741, 740, 736, 737), (734, 735, 738, 739), (698, 699, 740, 741), (718, 719, 722, 723), (724, 725, 720, 721), (425, 577, 598, 695, 696)])
me_cube_006.polygons.foreach_set('use_smooth', [0, 0, 0, 0, 0, 0, 0, 0, 0, 0, 0, 0, 0, 0, 0, 1, 0, 0, 0, 0, 1, 0, 0, 0, 0, 0, 0, 0, 0, 0, 0, 0, 0, 0, 0, 0, 0, 1, 1, 0, 0, 0, 1, 1, 0, 0, 0, 1, 1, 0, 0, 1, 1, 0, 0, 0, 0, 0, 0, 0, 0, 0, 0, 0, 0, 0, 0, 0, 0, 1, 1, 0, 0, 0, 1, 0, 1, 1, 1, 0, 1, 1, 0, 0, 0, 0, 1, 1, 0, 0, 0, 0, 1, 1, 0, 1, 0, 0, 0, 0, 0, 1, 1, 0, 1, 0, 1, 0, 0, 0, 1, 0, 0, 1, 1, 1, 1, 1, 1, 1, 0, 0, 1, 1, 1, 1, 0, 1, 1, 0, 1, 1, 0, 0, 0, 0, 0, 0, 0, 1, 0, 1, 0, 0, 0, 0, 0, 0, 0, 0, 1, 1, 0, 1, 0, 0, 1, 1, 1, 1, 1, 1, 1, 1, 0, 0, 0, 0, 1, 0, 1, 0, 0, 0, 0, 0, 0, 0, 0, 0, 0, 0, 0, 0, 1, 0, 1, 0, 0, 0, 0, 0, 0, 0, 0, 1, 0, 1, 0, 0, 0, 0, 0, 0, 0, 0, 0, 1, 0, 0, 1, 1, 0, 0, 1, 1, 0, 0, 1, 0, 1, 1, 0, 0, 1, 0, 1, 0, 1, 1, 1, 0, 0, 0, 1, 1, 0, 1, 0, 1, 0, 0, 0, 0, 0, 0, 1, 0, 0, 0, 0, 1, 0, 0, 0, 1, 0, 0, 1, 0, 1, 1, 1, 1, 1, 1, 1, 1, 1, 1, 0, 1, 1, 1, 1, 1, 1, 0, 1, 1, 1, 1, 1, 1, 1, 1, 1, 1, 1, 1, 1, 1, 1, 1, 1, 1, 1, 1, 1, 1, 1, 1, 1, 1, 1, 1, 1, 1, 1, 1, 0, 0, 0, 0, 0, 0, 1, 0, 0, 0, 0, 0, 0, 0, 0, 0, 0, 0, 0, 0, 0, 0, 0, 0, 0, 0, 0, 1, 1, 1, 1, 1, 1, 1, 1, 1, 0, 0, 0, 1, 0, 0, 0, 1, 1, 1, 1, 1, 1, 1, 1, 1, 1, 1, 1, 1, 1, 1, 1, 0, 0, 0, 0, 0, 0, 0, 0, 0, 0, 0, 0, 0, 0, 0, 1, 0, 0, 0, 0, 1, 0, 0, 0, 0, 0, 0, 0, 0, 0, 0, 0, 0, 0, 0, 0, 0, 1, 1, 0, 0, 0, 1, 1, 0, 0, 0, 1, 1, 0, 0, 1, 1, 0, 0, 0, 0, 0, 0, 0, 0, 0, 0, 0, 0, 0, 0, 0, 0, 1, 1, 0, 0, 0, 1, 0, 1, 1, 1, 0, 1, 1, 0, 0, 0, 0, 1, 1, 0, 0, 0, 0, 1, 1, 0, 1, 0, 0, 0, 0, 0, 1, 1, 0, 1, 0, 1, 0, 0, 0, 1, 0, 0, 1, 1, 1, 1, 1, 1, 1, 0, 0, 1, 1, 1, 1, 0, 1, 1, 0, 1, 1, 0, 0, 0, 0, 0, 0, 0, 1, 0, 1, 0, 0, 0, 0, 0, 0, 0, 0, 1, 1, 0, 1, 0, 0, 1, 1, 1, 1, 1, 1, 1, 1, 0, 0, 0, 0, 1, 0, 1, 0, 0, 0, 0, 0, 0, 0, 0, 0, 0, 0, 0, 0, 1, 0, 1, 0, 0, 0, 0, 0, 0, 0, 0, 1, 0, 1, 0, 0, 0, 0, 0, 0, 0, 0, 0, 1, 0, 0, 1, 1, 0, 0, 1, 1, 0, 0, 1, 0, 1, 1, 0, 0, 1, 0, 1, 0, 1, 1, 1, 0, 0, 0, 1, 1, 0, 1, 0, 1, 0, 0, 0, 0, 0, 0, 1, 0, 0, 0, 0, 1, 0, 0, 0, 1, 0, 0, 1, 0, 1, 1, 1, 1, 1, 1, 1, 1, 1, 1, 0, 1, 1, 1, 1, 1, 1, 0, 1, 1, 1, 1, 1, 1, 1, 1, 1, 1, 1, 1, 1, 1, 1, 1, 1, 1, 1, 1, 1, 1, 1, 1, 1, 1, 1, 1, 1, 1, 1, 1, 0, 0, 0, 0, 0, 0, 1, 0, 0, 0, 0, 0, 0, 0, 0, 0, 0, 0, 0, 0, 0, 0, 0, 0, 0, 0, 0, 1, 1, 1, 1, 1, 1, 1, 1, 1, 0, 0, 0, 1, 0, 0, 0, 1, 1, 1, 1, 1, 1, 1, 1, 1, 1, 1, 1, 1, 1, 1, 1])
_uv = me_cube_006.uv_layers.new(name='UVMap')
_uv.uv.foreach_set('vector', [0.7764, 0.6521, 0.7557, 0.6521, 0.7557, 0.6394, 0.7764, 0.6402, 0.002479, 0.3565, 0.02769, 0.3565, 0.02769, 0.3627, 0.002479, 0.3627, 0.7942, 0.6536, 0.7764, 0.6521, 0.7764, 0.6402, 0.7909, 0.6403, 0.02769, 0.3675, 0.0, 0.3675, 0.002479, 0.3627, 0.02769, 0.3627, 0.3718, 0.377, 0.3718, 0.3707, 0.3745, 0.3661, 0.3745, 0.3661, 0.3745, 0.3769, 0.4136, 0.5539, 0.4292, 0.5541, 0.4292, 0.5815, 0.4136, 0.5815, 0.4136, 0.5815, 0.3718, 0.7339, 0.3718, 0.377, 0.3745, 0.3769, 0.3745, 0.7339, 0.02769, 0.0, 0.02769, 0.3565, 0.002479, 0.3565, 0.002479, 0.0, 0.3927, 0.7339, 0.3745, 0.7339, 0.3745, 0.3769, 0.3927, 0.3769, 0.7764, 0.6402, 0.7557, 0.6394, 0.7557, 0.6142, 0.7581, 0.6118, 0.7764, 0.6118, 0.2155, 0.0, 0.2429, 0.0, 0.2429, 0.00482, 0.2155, 0.00482, 0.3927, 0.3769, 0.3745, 0.3769, 0.3745, 0.3661, 0.3902, 0.3661, 0.3927, 0.3707, 0.4292, 0.4929, 0.4136, 0.4929, 0.4136, 0.4738, 0.4292, 0.4738, 0.08866, 0.3565, 0.1077, 0.3565, 0.1077, 0.3627, 0.08866, 0.3627, 0.08866, 0.3627, 0.1077, 0.3627, 0.1077, 0.3675, 0.08866, 0.3675, 0.3045, 0.03905, 0.3041, 0.01106, 0.3232, 0.01106, 0.3232, 0.03909, 0.08866, 0.3565, 0.08866, 0.0, 0.1077, 0.0, 0.1077, 0.3565, 0.3041, 0.0, 0.3232, 0.0, 0.3232, 0.00482, 0.3041, 0.00482, 0.2558, 0.0, 0.2854, 0.0, 0.2854, 0.00482, 0.2558, 0.00482, 0.04037, 0.3565, 0.04037, 0.0, 0.06988, 0.0, 0.06988, 0.3565, 0.2573, 0.03878, 0.2558, 0.01106, 0.2854, 0.01106, 0.2862, 0.03901, 0.04037, 0.3627, 0.06988, 0.3627, 0.06988, 0.3675, 0.04037, 0.3675, 0.04037, 0.3565, 0.06988, 0.3565, 0.06988, 0.3627, 0.04037, 0.3627, 0.4292, 0.5412, 0.4136, 0.5412, 0.4136, 0.5117, 0.4292, 0.5117, 0.3041, 0.01106, 0.2854, 0.01106, 0.2854, 0.00482, 0.3041, 0.00482, 0.7968, 0.7008, 0.7764, 0.7004, 0.7764, 0.6816, 0.7964, 0.6825, 0.7764, 0.7004, 0.7557, 0.7004, 0.7557, 0.6816, 0.7764, 0.6816, 0.4292, 0.5541, 0.4136, 0.5539, 0.4136, 0.5412, 0.4292, 0.5412, 0.02769, 0.3565, 0.04037, 0.3565, 0.04037, 0.3627, 0.02769, 0.3627, 0.02769, 0.3627, 0.04037, 0.3627, 0.04037, 0.3675, 0.02769, 0.3675, 0.02769, 0.3565, 0.02769, 0.0, 0.04037, 0.0, 0.04037, 0.3565, 0.2429, 0.0, 0.2558, 0.0, 0.2558, 0.00482, 0.2429, 0.00482, 0.2854, 0.01106, 0.2558, 0.01106, 0.2558, 0.00482, 0.2854, 0.00482, 0.7964, 0.6825, 0.7764, 0.6816, 0.7764, 0.6521, 0.7942, 0.6536, 0.7764, 0.6816, 0.7557, 0.6816, 0.7557, 0.6521, 0.7764, 0.6521, 0.887, 0.6865, 0.8565, 0.6852, 0.8478, 0.6581, 0.875, 0.6604, 0.889, 0.7025, 0.8579, 0.7019, 0.8565, 0.6852, 0.887, 0.6865, 0.5169, 0.8841, 0.4831, 0.8864, 0.4917, 0.8593, 0.5288, 0.858, 0.5308, 0.842, 0.4932, 0.8426, 0.4946, 0.825, 0.5328, 0.825, 0.875, 0.6604, 0.8478, 0.6581, 0.8345, 0.6429, 0.8567, 0.6443, 0.8364, 0.6843, 0.8164, 0.6834, 0.8121, 0.6551, 0.8299, 0.6566, 0.8375, 0.7015, 0.8172, 0.7012, 0.8164, 0.6834, 0.8364, 0.6843, 0.459, 0.8879, 0.4364, 0.8894, 0.4407, 0.8611, 0.4655, 0.8602, 0.4666, 0.8429, 0.4414, 0.8433, 0.4421, 0.825, 0.4676, 0.825, 0.8299, 0.6566, 0.8121, 0.6551, 0.8055, 0.6411, 0.82, 0.642, 0.8164, 0.6834, 0.7964, 0.6825, 0.7942, 0.6536, 0.8121, 0.6551, 0.8172, 0.7012, 0.7968, 0.7008, 0.7964, 0.6825, 0.8164, 0.6834, 0.2589, 0.06987, 0.2573, 0.03878, 0.2862, 0.03901, 0.2871, 0.07033, 0.3049, 0.07041, 0.3045, 0.03905, 0.3232, 0.03909, 0.3232, 0.07049, 0.8121, 0.6551, 0.7942, 0.6536, 0.7909, 0.6403, 0.8055, 0.6411, 0.8478, 0.6581, 0.8299, 0.6566, 0.82, 0.642, 0.8345, 0.6429, 0.4932, 0.8426, 0.4666, 0.8429, 0.4676, 0.825, 0.4946, 0.825, 0.4831, 0.8864, 0.459, 0.8879, 0.4655, 0.8602, 0.4917, 0.8593, 0.8579, 0.7019, 0.8375, 0.7015, 0.8364, 0.6843, 0.8565, 0.6852, 0.8565, 0.6852, 0.8364, 0.6843, 0.8299, 0.6566, 0.8478, 0.6581, 0.9022, 0.6627, 0.875, 0.6604, 0.8567, 0.6443, 0.8788, 0.6457, 0.92, 0.7031, 0.889, 0.7025, 0.887, 0.6865, 0.9175, 0.6879, 0.9175, 0.6879, 0.887, 0.6865, 0.875, 0.6604, 0.9022, 0.6627, 0.2456, 0.01106, 0.2429, 0.01665, 0.2404, 0.01106, 0.2429, 0.006447, 0.08282, 0.4706, 0.1033, 0.478, 0.1031, 0.484, 0.08025, 0.4756, 0.1253, 0.4843, 0.1031, 0.484, 0.1033, 0.478, 0.1222, 0.4784, 0.0406, 0.7274, 0.02539, 0.7271, 0.02527, 0.7211, 0.04055, 0.7214, 0.02539, 0.7271, 0.0002532, 0.7256, 0.0, 0.7194, 0.02527, 0.7211, 0.03634, 0.4364, 0.05572, 0.4517, 0.05385, 0.457, 0.03501, 0.4419, 0.2465, 0.0385, 0.2473, 0.06929, 0.2448, 0.0749, 0.2439, 0.04427, 0.2456, 0.01106, 0.2465, 0.0385, 0.2439, 0.04427, 0.2429, 0.01665, 0.01871, 0.4185, 0.03634, 0.4364, 0.03501, 0.4419, 0.01792, 0.4242, 0.05572, 0.4517, 0.08282, 0.4706, 0.08025, 0.4756, 0.05385, 0.457, 0.1031, 0.5008, 0.08023, 0.4929, 0.08025, 0.4756, 0.1031, 0.484, 0.5228, 0.8965, 0.5014, 0.8978, 0.5169, 0.8841, 0.5426, 0.882, 0.1031, 0.5008, 0.1031, 0.484, 0.1253, 0.4843, 0.1252, 0.501, 0.2429, 0.1586, 0.2429, 0.1783, 0.2155, 0.01106, 0.2429, 0.006447, 0.2404, 0.01106, 0.2155, 0.01106, 0.2155, 0.00482, 0.2429, 0.00482, 0.2558, 0.01106, 0.2456, 0.01106, 0.2429, 0.006447, 0.2429, 0.00482, 0.2558, 0.00482, 0.2465, 0.0385, 0.2456, 0.01106, 0.2558, 0.01106, 0.2573, 0.03878, 0.008327, 0.4175, 4.658e-06, 0.3925, 9.821e-09, 0.3675, 0.007853, 0.3944, 0.0406, 0.744, 0.0406, 0.7274, 0.05702, 0.7277, 0.05702, 0.7443, 0.5605, 0.8415, 0.5308, 0.842, 0.5328, 0.825, 0.5631, 0.825, 0.5426, 0.882, 0.5169, 0.8841, 0.5288, 0.858, 0.5579, 0.8568, 0.4315, 0.1722, 0.4318, 0.1219, 0.451, 0.127, 0.4507, 0.1762, 0.472, 0.8991, 0.4508, 0.9001, 0.459, 0.8879, 0.4831, 0.8864, 0.5014, 0.8978, 0.472, 0.8991, 0.4831, 0.8864, 0.5169, 0.8841, 0.05413, 0.4756, 0.03561, 0.4616, 0.03501, 0.4419, 0.05385, 0.457, 0.08023, 0.4929, 0.05413, 0.4756, 0.05385, 0.457, 0.08025, 0.4756, 0.01871, 0.4451, 0.008327, 0.4175, 0.007853, 0.3944, 0.01792, 0.4242, 0.03561, 0.4616, 0.01871, 0.4451, 0.01792, 0.4242, 0.03501, 0.4419, 0.2473, 0.06929, 0.2465, 0.0385, 0.2573, 0.03878, 0.2589, 0.06987, 0.4508, 0.9001, 0.4309, 0.9009, 0.4364, 0.8894, 0.459, 0.8879, 0.0434, 0.7189, 0.02896, 0.7189, 0.02614, 0.6437, 0.04126, 0.6482, 0.02896, 0.7189, 0.0145, 0.7188, 0.01281, 0.636, 0.02614, 0.6437, 0.07986, 0.719, 0.05785, 0.7189, 0.05683, 0.6521, 0.07996, 0.6569, 0.05785, 0.7189, 0.0434, 0.7189, 0.04126, 0.6482, 0.05683, 0.6521, 0.0002532, 0.8996, 0.0002532, 0.8468, 0.02539, 0.8485, 0.02539, 0.9, 0.02424, 0.9011, 0.0406, 0.9611, 0.0406, 0.9014, 0.05702, 0.9017, 0.05702, 0.9614, 0.0145, 0.7188, 3.177e-09, 0.7188, 4.867e-05, 0.6291, 0.01281, 0.636, 0.1019, 0.719, 0.1022, 0.6591, 0.1244, 0.6594, 0.124, 0.7194, 0.1019, 0.719, 0.07986, 0.719, 0.07996, 0.6569, 0.1022, 0.6591, 0.03747, 0.5232, 0.02116, 0.5107, 0.01871, 0.4451, 0.03561, 0.4616, 0.02116, 0.5107, 0.009807, 0.4896, 0.008327, 0.4175, 0.01871, 0.4451, 0.08014, 0.5471, 0.05502, 0.5339, 0.05413, 0.4756, 0.08023, 0.4929, 0.05502, 0.5339, 0.03747, 0.5232, 0.03561, 0.4616, 0.05413, 0.4756, 0.0002532, 0.7422, 0.0002532, 0.7256, 0.02539, 0.7271, 0.02539, 0.742, 0.02424, 0.7437, 0.5569, 0.4279, 0.5726, 0.3971, 0.577, 0.4034, 0.577, 0.4486, 0.009807, 0.4896, 1.918e-05, 0.4706, 4.658e-06, 0.3925, 0.008327, 0.4175, 0.1028, 0.553, 0.1031, 0.5008, 0.1252, 0.501, 0.1249, 0.5533, 0.1028, 0.553, 0.08014, 0.5471, 0.08023, 0.4929, 0.1031, 0.5008, 0.1913, 0.6222, 0.1924, 0.5821, 0.209, 0.5821, 0.2081, 0.6224, 0.217, 0.7603, 0.2155, 0.7586, 0.2156, 0.6296, 0.2534, 0.6264, 0.2534, 0.7441, 0.2534, 0.5038, 0.2534, 0.3911, 0.2937, 0.3979, 0.2937, 0.5097, 0.5488, 0.3567, 0.5488, 0.2551, 0.5646, 0.2594, 0.5646, 0.3679, 0.1818, 0.6198, 0.1822, 0.5821, 0.1924, 0.5821, 0.1913, 0.6222, 0.5646, 0.3679, 0.5646, 0.2594, 0.5757, 0.2648, 0.5756, 0.3945, 0.5335, 0.3437, 0.5341, 0.2509, 0.5488, 0.2551, 0.5488, 0.3567, 0.1679, 0.6172, 0.1686, 0.5821, 0.1822, 0.5821, 0.1818, 0.6198, 0.1667, 0.649, 0.1679, 0.6172, 0.1818, 0.6198, 0.1806, 0.6538, 0.1968, 0.4979, 0.1969, 0.4683, 0.21, 0.4708, 0.2146, 0.5025, 0.1969, 0.4683, 0.1969, 0.4357, 0.21, 0.4357, 0.21, 0.4708, 0.7072, 0.8059, 0.7342, 0.8047, 0.7398, 0.8229, 0.7101, 0.8238, 0.1755, 0.8339, 0.1769, 0.8097, 0.1912, 0.8124, 0.19, 0.8393, 0.1669, 0.4626, 0.167, 0.4357, 0.1814, 0.4357, 0.1814, 0.4654, 0.4818, 0.297, 0.482, 0.2367, 0.4989, 0.2413, 0.4987, 0.3133, 0.4661, 0.2902, 0.4664, 0.2324, 0.482, 0.2367, 0.4818, 0.297, 0.1524, 0.4599, 0.1525, 0.4357, 0.167, 0.4357, 0.1669, 0.4626, 0.1608, 0.8283, 0.1625, 0.8069, 0.1769, 0.8097, 0.1755, 0.8339, 0.1474, 0.8229, 0.1492, 0.8043, 0.1625, 0.8069, 0.1608, 0.8283, 0.139, 0.4573, 0.1391, 0.4357, 0.1525, 0.4357, 0.1524, 0.4599, 0.4502, 0.278, 0.4505, 0.2281, 0.4664, 0.2324, 0.4661, 0.2902, 0.1253, 0.4547, 0.1254, 0.4357, 0.1391, 0.4357, 0.139, 0.4573, 0.1336, 0.8175, 0.1357, 0.8017, 0.1492, 0.8043, 0.1474, 0.8229, 0.431, 0.2763, 0.4312, 0.2253, 0.4505, 0.2281, 0.4502, 0.278, 0.1166, 0.7991, 0.1192, 0.7827, 0.138, 0.7827, 0.1357, 0.8017, 0.1144, 0.8125, 0.1166, 0.7991, 0.1357, 0.8017, 0.1336, 0.8175, 0.4315, 0.1855, 0.4315, 0.1722, 0.4507, 0.1762, 0.4507, 0.1891, 0.4507, 0.1891, 0.4507, 0.1762, 0.4666, 0.1718, 0.4665, 0.187, 0.4665, 0.187, 0.4666, 0.1718, 0.4822, 0.1675, 0.4821, 0.1848, 0.4821, 0.1848, 0.4822, 0.1675, 0.499, 0.1629, 0.499, 0.1825, 0.499, 0.1825, 0.499, 0.1629, 0.5158, 0.1583, 0.5157, 0.1802, 0.2534, 0.5344, 0.2534, 0.5038, 0.2937, 0.5097, 0.2937, 0.5381, 0.1027, 0.5663, 0.08012, 0.5608, 0.08014, 0.5471, 0.1028, 0.553, 0.1027, 0.5663, 0.1028, 0.553, 0.1249, 0.5533, 0.1249, 0.5666, 0.01018, 0.5079, 2.287e-05, 0.4904, 1.918e-05, 0.4706, 0.009807, 0.4896, 0.0002532, 0.8073, 0.0002532, 0.7941, 0.02539, 0.7957, 0.02539, 0.8089, 0.05525, 0.5486, 0.03795, 0.5388, 0.03747, 0.5232, 0.05502, 0.5339, 0.08012, 0.5608, 0.05525, 0.5486, 0.05502, 0.5339, 0.08014, 0.5471, 0.02178, 0.5273, 0.01018, 0.5079, 0.009807, 0.4896, 0.02116, 0.5107, 0.03795, 0.5388, 0.02178, 0.5273, 0.02116, 0.5107, 0.03747, 0.5232, 0.04126, 0.6482, 0.02614, 0.6437, 0.02365, 0.5772, 0.03937, 0.5857, 0.02614, 0.6437, 0.01281, 0.636, 0.01131, 0.5628, 0.02365, 0.5772, 0.07996, 0.6569, 0.05683, 0.6521, 0.05592, 0.593, 0.08005, 0.602, 0.05683, 0.6521, 0.04126, 0.6482, 0.03937, 0.5857, 0.05592, 0.593, 0.6939, 0.7224, 0.7072, 0.7202, 0.7123, 0.7391, 0.6965, 0.7412, 0.7175, 0.8654, 0.7538, 0.8657, 0.7541, 0.8834, 0.7177, 0.8828, 0.01281, 0.636, 4.867e-05, 0.6291, 3.393e-05, 0.5499, 0.01131, 0.5628, 0.1022, 0.6591, 0.1025, 0.606, 0.1246, 0.6063, 0.1244, 0.6594, 0.1022, 0.6591, 0.07996, 0.6569, 0.08005, 0.602, 0.1025, 0.606, 0.2534, 0.7441, 0.2534, 0.6264, 0.2937, 0.6233, 0.2937, 0.7314, 0.5696, 0.5518, 0.5568, 0.5202, 0.5782, 0.5056, 0.5782, 0.5453, 0.7126, 0.8389, 0.7444, 0.8382, 0.7493, 0.8541, 0.7152, 0.8544, 0.7101, 0.8238, 0.7398, 0.8229, 0.7444, 0.8382, 0.7126, 0.8389, 0.7044, 0.7893, 0.7288, 0.7878, 0.7342, 0.8047, 0.7072, 0.8059, 0.7017, 0.7725, 0.7242, 0.7699, 0.7288, 0.7878, 0.7044, 0.7893, 0.6991, 0.757, 0.7178, 0.7551, 0.7242, 0.7699, 0.7017, 0.7725, 0.6965, 0.7412, 0.7123, 0.7391, 0.7178, 0.7551, 0.6991, 0.757, 0.02729, 0.7438, 0.02539, 0.742, 0.02539, 0.7271, 0.0406, 0.7274, 0.0406, 0.744, 0.03889, 0.5701, 0.02303, 0.5605, 0.0224, 0.5439, 0.03842, 0.5545, 0.02303, 0.5605, 0.01093, 0.5445, 0.01056, 0.5262, 0.0224, 0.5439, 0.08007, 0.5882, 0.0557, 0.5782, 0.05547, 0.5634, 0.08009, 0.5745, 0.0557, 0.5782, 0.03889, 0.5701, 0.03842, 0.5545, 0.05547, 0.5634, 0.0002532, 0.8337, 0.0002532, 0.8205, 0.02539, 0.8221, 0.02539, 0.8353, 0.01093, 0.5445, 3.024e-05, 0.53, 2.655e-05, 0.5102, 0.01056, 0.5262, 0.1026, 0.5928, 0.1026, 0.5795, 0.1248, 0.5798, 0.1247, 0.5931, 0.1026, 0.5928, 0.08007, 0.5882, 0.08009, 0.5745, 0.1026, 0.5795, 0.4989, 0.2217, 0.4989, 0.2021, 0.5157, 0.2021, 0.5157, 0.224, 0.482, 0.2194, 0.4821, 0.2021, 0.4989, 0.2021, 0.4989, 0.2217, 0.4664, 0.2173, 0.4665, 0.2021, 0.4821, 0.2021, 0.482, 0.2194, 0.4505, 0.2151, 0.4506, 0.2021, 0.4665, 0.2021, 0.4664, 0.2173, 0.4313, 0.212, 0.4314, 0.1987, 0.4506, 0.2021, 0.4505, 0.2151, 0.4312, 0.2253, 0.4313, 0.212, 0.4505, 0.2151, 0.4505, 0.2281, 0.4505, 0.2281, 0.4505, 0.2151, 0.4664, 0.2173, 0.4664, 0.2324, 0.4664, 0.2324, 0.4664, 0.2173, 0.482, 0.2194, 0.482, 0.2367, 0.482, 0.2367, 0.482, 0.2194, 0.4989, 0.2217, 0.4989, 0.2413, 0.4989, 0.2413, 0.4989, 0.2217, 0.5157, 0.224, 0.5156, 0.2459, 0.2534, 0.6264, 0.2534, 0.5957, 0.2937, 0.5949, 0.2937, 0.6233, 0.1025, 0.606, 0.08005, 0.602, 0.08007, 0.5882, 0.1026, 0.5928, 0.1025, 0.606, 0.1026, 0.5928, 0.1247, 0.5931, 0.1246, 0.6063, 0.01131, 0.5628, 3.393e-05, 0.5499, 3.024e-05, 0.53, 0.01093, 0.5445, 0.0002532, 0.8468, 0.0002532, 0.8337, 0.02539, 0.8353, 0.02539, 0.8485, 0.05592, 0.593, 0.03937, 0.5857, 0.03889, 0.5701, 0.0557, 0.5782, 0.08005, 0.602, 0.05592, 0.593, 0.0557, 0.5782, 0.08007, 0.5882, 0.02365, 0.5772, 0.01131, 0.5628, 0.01093, 0.5445, 0.02303, 0.5605, 0.03937, 0.5857, 0.02365, 0.5772, 0.02303, 0.5605, 0.03889, 0.5701, 0.03842, 0.5545, 0.0224, 0.5439, 0.02178, 0.5273, 0.03795, 0.5388, 0.0224, 0.5439, 0.01056, 0.5262, 0.01018, 0.5079, 0.02178, 0.5273, 0.08009, 0.5745, 0.05547, 0.5634, 0.05525, 0.5486, 0.08012, 0.5608, 0.05547, 0.5634, 0.03842, 0.5545, 0.03795, 0.5388, 0.05525, 0.5486, 0.0002532, 0.8205, 0.0002532, 0.8073, 0.02539, 0.8089, 0.02539, 0.8221, 0.01056, 0.5262, 2.655e-05, 0.5102, 2.287e-05, 0.4904, 0.01018, 0.5079, 0.1026, 0.5795, 0.1027, 0.5663, 0.1249, 0.5666, 0.1248, 0.5798, 0.1026, 0.5795, 0.08009, 0.5745, 0.08012, 0.5608, 0.1027, 0.5663, 0.2534, 0.5651, 0.2534, 0.5344, 0.2937, 0.5381, 0.2937, 0.5665, 0.4989, 0.2021, 0.499, 0.1825, 0.5157, 0.1802, 0.5157, 0.2021, 0.4821, 0.2021, 0.4821, 0.1848, 0.499, 0.1825, 0.4989, 0.2021, 0.4665, 0.2021, 0.4665, 0.187, 0.4821, 0.1848, 0.4821, 0.2021, 0.4506, 0.2021, 0.4507, 0.1891, 0.4665, 0.187, 0.4665, 0.2021, 0.4314, 0.1987, 0.4315, 0.1855, 0.4507, 0.1891, 0.4506, 0.2021, 0.2388, 0.5637, 0.2296, 0.5305, 0.2534, 0.5344, 0.2534, 0.5651, 0.2156, 0.6296, 0.2298, 0.597, 0.2534, 0.5957, 0.2534, 0.6264, 0.1877, 0.6584, 0.1913, 0.6222, 0.2081, 0.6224, 0.2051, 0.6587, 0.2296, 0.5305, 0.2159, 0.4985, 0.2534, 0.5038, 0.2534, 0.5344, 0.5756, 0.3945, 0.5757, 0.2648, 0.5933, 0.265, 0.5933, 0.3947, 0.6775, 0.725, 0.6939, 0.7224, 0.6965, 0.7412, 0.6775, 0.7435, 0.6775, 0.7435, 0.6965, 0.7412, 0.6991, 0.757, 0.6775, 0.759, 0.4507, 0.1762, 0.451, 0.127, 0.4668, 0.1146, 0.4666, 0.1718, 0.4666, 0.1718, 0.4668, 0.1146, 0.4824, 0.1027, 0.4822, 0.1675, 0.6775, 0.759, 0.6991, 0.757, 0.7017, 0.7725, 0.6775, 0.7743, 0.6775, 0.7743, 0.7017, 0.7725, 0.7044, 0.7893, 0.6775, 0.7908, 0.4822, 0.1675, 0.4824, 0.1027, 0.4992, 0.09007, 0.499, 0.1629, 0.499, 0.1629, 0.4992, 0.09007, 0.5159, 0.07652, 0.5158, 0.1583, 0.6775, 0.7908, 0.7044, 0.7893, 0.7072, 0.8059, 0.6775, 0.8072, 0.5338, 0.1535, 0.5338, 0.06113, 0.549, 0.04326, 0.5489, 0.1444, 0.6775, 0.8248, 0.7101, 0.8238, 0.7126, 0.8389, 0.6775, 0.8396, 0.6775, 0.8396, 0.7126, 0.8389, 0.7152, 0.8544, 0.6775, 0.8547, 0.5489, 0.1444, 0.549, 0.04326, 0.5647, 0.03112, 0.5645, 0.1402, 0.5645, 0.1402, 0.5647, 0.03112, 0.5757, 0.002547, 0.5756, 0.1329, 0.6775, 0.8547, 0.7152, 0.8544, 0.7175, 0.8654, 0.6775, 0.8651, 0.5756, 0.1329, 0.5757, 0.002547, 0.5933, 0.002166, 0.5933, 0.1332, 0.6775, 0.8651, 0.7175, 0.8654, 0.7177, 0.8828, 0.6775, 0.8824, 0.2159, 0.4985, 0.2155, 0.3682, 0.2171, 0.3671, 0.2534, 0.3911, 0.2534, 0.5038, 0.0002532, 0.9592, 0.0002532, 0.8996, 0.02424, 0.9011, 0.02539, 0.903, 0.02539, 0.9608, 0.5579, 0.8568, 0.5288, 0.858, 0.5308, 0.842, 0.5605, 0.8415, 0.0002532, 0.7941, 0.0002532, 0.7422, 0.02424, 0.7437, 0.02539, 0.745, 0.02539, 0.7957, 0.05702, 0.7277, 0.0406, 0.7274, 0.04055, 0.7214, 0.05702, 0.7217, 0.9226, 0.7195, 0.891, 0.7195, 0.889, 0.7025, 0.92, 0.7031, 0.8594, 0.7195, 0.8386, 0.7195, 0.8375, 0.7015, 0.8579, 0.7019, 0.4917, 0.8593, 0.4655, 0.8602, 0.4666, 0.8429, 0.4932, 0.8426, 0.2871, 0.07033, 0.2862, 0.03901, 0.3045, 0.03905, 0.3049, 0.07041, 0.8179, 0.7195, 0.7971, 0.7195, 0.7968, 0.7008, 0.8172, 0.7012, 0.4655, 0.8602, 0.4407, 0.8611, 0.4414, 0.8433, 0.4666, 0.8429, 0.8386, 0.7195, 0.8179, 0.7195, 0.8172, 0.7012, 0.8375, 0.7015, 0.5288, 0.858, 0.4917, 0.8593, 0.4932, 0.8426, 0.5308, 0.842, 0.891, 0.7195, 0.8594, 0.7195, 0.8579, 0.7019, 0.889, 0.7025, 0.7764, 0.7195, 0.7557, 0.7195, 0.7557, 0.7004, 0.7764, 0.7004, 0.7971, 0.7195, 0.7764, 0.7195, 0.7764, 0.7004, 0.7968, 0.7008, 0.3232, 0.01106, 0.3041, 0.01106, 0.3041, 0.00482, 0.3232, 0.00482, 0.2854, 0.0, 0.3041, 0.0, 0.3041, 0.00482, 0.2854, 0.00482, 0.06988, 0.3565, 0.06988, 0.0, 0.08866, 0.0, 0.08866, 0.3565, 0.2862, 0.03901, 0.2854, 0.01106, 0.3041, 0.01106, 0.3045, 0.03905, 0.06988, 0.3627, 0.08866, 0.3627, 0.08866, 0.3675, 0.06988, 0.3675, 0.06988, 0.3565, 0.08866, 0.3565, 0.08866, 0.3627, 0.06988, 0.3627, 0.4292, 0.5117, 0.4136, 0.5117, 0.4136, 0.4929, 0.4292, 0.4929, 0.5158, 0.1583, 0.5159, 0.07652, 0.5338, 0.06113, 0.5338, 0.1535, 0.6775, 0.8072, 0.7072, 0.8059, 0.7101, 0.8238, 0.6775, 0.8248, 0.5157, 0.2021, 0.5157, 0.1802, 0.5337, 0.1778, 0.5337, 0.2021, 0.5156, 0.2459, 0.5157, 0.224, 0.5333, 0.2263, 0.5341, 0.2509, 0.5157, 0.224, 0.5157, 0.2021, 0.5337, 0.2021, 0.5333, 0.2263, 0.19, 0.8393, 0.1912, 0.8124, 0.2065, 0.8154, 0.2056, 0.8449, 0.5157, 0.1802, 0.5158, 0.1583, 0.5338, 0.1535, 0.5337, 0.1778, 0.5155, 0.3268, 0.5156, 0.2459, 0.5341, 0.2509, 0.5335, 0.3437, 0.1814, 0.4654, 0.1814, 0.4357, 0.1969, 0.4357, 0.1969, 0.4683, 0.4987, 0.3133, 0.4989, 0.2413, 0.5156, 0.2459, 0.5155, 0.3268, 0.5757, 0.2648, 0.5738, 0.2314, 0.5923, 0.2324, 0.5933, 0.265, 0.5646, 0.2594, 0.563, 0.2266, 0.5738, 0.2314, 0.5757, 0.2648, 0.5488, 0.2551, 0.5479, 0.2248, 0.563, 0.2266, 0.5646, 0.2594, 0.5341, 0.2509, 0.5333, 0.2263, 0.5479, 0.2248, 0.5488, 0.2551, 0.5337, 0.2021, 0.5337, 0.1778, 0.5479, 0.1726, 0.5475, 0.1979, 0.5475, 0.1979, 0.5479, 0.1726, 0.5633, 0.171, 0.563, 0.1984, 0.563, 0.1984, 0.5633, 0.171, 0.5744, 0.1701, 0.5739, 0.1996, 0.5739, 0.1996, 0.5744, 0.1701, 0.5925, 0.1656, 0.5917, 0.1991, 0.5333, 0.2263, 0.5337, 0.2021, 0.5475, 0.1979, 0.5479, 0.2248, 0.5479, 0.2248, 0.5475, 0.1979, 0.563, 0.1984, 0.563, 0.2266, 0.2298, 0.597, 0.2388, 0.5637, 0.2534, 0.5651, 0.2534, 0.5957, 0.563, 0.2266, 0.563, 0.1984, 0.5739, 0.1996, 0.5738, 0.2314, 0.5337, 0.1778, 0.5338, 0.1535, 0.5489, 0.1444, 0.5479, 0.1726, 0.5738, 0.2314, 0.5739, 0.1996, 0.5917, 0.1991, 0.5923, 0.2324, 0.5744, 0.1701, 0.5756, 0.1329, 0.5933, 0.1332, 0.5925, 0.1656, 0.5633, 0.171, 0.5645, 0.1402, 0.5756, 0.1329, 0.5744, 0.1701, 0.5479, 0.1726, 0.5489, 0.1444, 0.5645, 0.1402, 0.5633, 0.171, 0.2534, 0.5957, 0.2534, 0.5651, 0.2937, 0.5665, 0.2937, 0.5949, 0.6507, 0.6909, 0.6474, 0.7196, 0.6256, 0.7199, 0.6324, 0.6922, 0.8913, 0.3157, 0.8857, 0.289, 0.9104, 0.2905, 0.9139, 0.3176, 0.9139, 0.3176, 0.9104, 0.2905, 0.9428, 0.2917, 0.9428, 0.3185, 0.6767, 0.6885, 0.6766, 0.7192, 0.6474, 0.7196, 0.6507, 0.6909, 0.7226, 0.4586, 0.74, 0.4041, 0.739, 0.4289, 0.7339, 0.4607, 0.6765, 0.6645, 0.7012, 0.5201, 0.7236, 0.5242, 0.7165, 0.6613, 0.7226, 0.4586, 0.7012, 0.5201, 0.6856, 0.5199, 0.7145, 0.4585, 0.9351, 0.5385, 0.9274, 0.4818, 0.9428, 0.4819, 0.9428, 0.5386, 0.9287, 0.5383, 0.9145, 0.4815, 0.9274, 0.4818, 0.9351, 0.5385, 0.7145, 0.4585, 0.6856, 0.5199, 0.6736, 0.5201, 0.7082, 0.4587, 0.6767, 0.6885, 0.6765, 0.6645, 0.7165, 0.6613, 0.7158, 0.6867, 0.7012, 0.5201, 0.6765, 0.6645, 0.6531, 0.6684, 0.6856, 0.5199, 0.9274, 0.4818, 0.9167, 0.3389, 0.9428, 0.3394, 0.9428, 0.4819, 0.9145, 0.4815, 0.8957, 0.3366, 0.9167, 0.3389, 0.9274, 0.4818, 0.6856, 0.5199, 0.6531, 0.6684, 0.6377, 0.6705, 0.6736, 0.5201, 0.6766, 0.7192, 0.6767, 0.6885, 0.7158, 0.6867, 0.7164, 0.7188, 0.6765, 0.6645, 0.6767, 0.6885, 0.6507, 0.6909, 0.6531, 0.6684, 0.9167, 0.3389, 0.9139, 0.3176, 0.9428, 0.3185, 0.9428, 0.3394, 0.8957, 0.3366, 0.8913, 0.3157, 0.9139, 0.3176, 0.9167, 0.3389, 0.6531, 0.6684, 0.6507, 0.6909, 0.6324, 0.6922, 0.6377, 0.6705, 0.812, 0.2623, 0.8293, 0.2623, 0.8293, 0.2875, 0.8109, 0.2875, 0.8191, 0.1258, 0.8293, 0.1258, 0.8293, 0.2623, 0.812, 0.2623, 0.8242, 0.0629, 0.8293, 0.0629, 0.8293, 0.1258, 0.8191, 0.1258, 0.8143, 0.06316, 0.8192, 0.06301, 0.8092, 0.126, 0.7993, 0.1263, 0.7993, 0.1263, 0.8092, 0.126, 0.7949, 0.2625, 0.7778, 0.2629, 0.7778, 0.2629, 0.7949, 0.2625, 0.7925, 0.2878, 0.7741, 0.2882, 0.8192, 0.06301, 0.8242, 0.0629, 0.8191, 0.1258, 0.8092, 0.126, 0.8092, 0.126, 0.8191, 0.1258, 0.812, 0.2623, 0.7949, 0.2625, 0.7949, 0.2625, 0.812, 0.2623, 0.8109, 0.2875, 0.7925, 0.2878, 0.7608, 0.2637, 0.7778, 0.2629, 0.7741, 0.2882, 0.7557, 0.289, 0.7236, 0.5242, 0.7372, 0.5239, 0.732, 0.6608, 0.7165, 0.6613, 0.7339, 0.4607, 0.7406, 0.4605, 0.7372, 0.5239, 0.7236, 0.5242, 0.6164, 0.7059, 0.584, 0.6992, 0.5862, 0.697, 0.6164, 0.7033, 0.5842, 0.4158, 0.5841, 0.3993, 0.5864, 0.3971, 0.5864, 0.4159, 0.5868, 0.6435, 0.5864, 0.6618, 0.5843, 0.6618, 0.5845, 0.6435, 0.5873, 0.6254, 0.5868, 0.6435, 0.5845, 0.6435, 0.5849, 0.6254, 0.584, 0.4346, 0.5842, 0.4158, 0.5864, 0.4159, 0.5862, 0.4346, 0.5865, 0.6805, 0.5864, 0.6618, 0.6163, 0.6655, 0.7164, 0.7188, 0.7158, 0.6867, 0.755, 0.6873, 0.7557, 0.7199, 0.6256, 0.3973, 0.6112, 0.4157, 0.5864, 0.4159, 0.5864, 0.3971, 0.6112, 0.4157, 0.6038, 0.4342, 0.5862, 0.4346, 0.5864, 0.4159, 0.5984, 0.4526, 0.5981, 0.471, 0.5864, 0.471, 0.5865, 0.4528, 0.6038, 0.4342, 0.5984, 0.4526, 0.5865, 0.4528, 0.5862, 0.4346, 0.2155, 0.01106, 0.2404, 0.01106, 0.2429, 0.04152, 0.2404, 0.01106, 0.2429, 0.01665, 0.2429, 0.04152, 0.2439, 0.3661, 0.2155, 0.3661, 0.2429, 0.2769, 0.2155, 0.3661, 0.2155, 0.01106, 0.2429, 0.1981, 0.2429, 0.2769, 0.2155, 0.3661, 0.2429, 0.1981, 0.2155, 0.01106, 0.2429, 0.04152, 0.2429, 0.1192, 0.2155, 0.01106, 0.2429, 0.1192, 0.2429, 0.1389, 0.2429, 0.1783, 0.2429, 0.1981, 0.2155, 0.01106, 0.2155, 0.01106, 0.2429, 0.1389, 0.2429, 0.1586, 0.6166, 0.6254, 0.6167, 0.6453, 0.5868, 0.6435, 0.5873, 0.6254, 0.6166, 0.6254, 0.5868, 0.6435, 0.6167, 0.6453, 0.6163, 0.6655, 0.5864, 0.6618, 0.5864, 0.6618, 0.5868, 0.6435, 0.6167, 0.6453, 0.6163, 0.6655, 0.6164, 0.6856, 0.5865, 0.6805, 0.6164, 0.6856, 0.6164, 0.7033, 0.5862, 0.697, 0.5865, 0.6805, 0.6164, 0.6856, 0.5862, 0.697, 0.74, 0.4041, 0.7406, 0.4605, 0.7339, 0.4607, 0.739, 0.4289, 0.8293, 0.007401, 0.8242, 0.0629, 0.8192, 0.06301, 0.8293, 0.007401, 0.8192, 0.06301, 0.8143, 0.06316, 0.8293, 0.007401, 0.8293, 0.0629, 0.8242, 0.0629, 0.74, 0.4041, 0.7145, 0.4585, 0.7082, 0.4587, 0.942, 0.589, 0.9287, 0.5383, 0.9351, 0.5385, 0.9428, 0.5882, 0.9428, 0.5882, 0.9351, 0.5385, 0.9428, 0.5386, 0.74, 0.4041, 0.7226, 0.4586, 0.7145, 0.4585, 0.7012, 0.5201, 0.7226, 0.4586, 0.7339, 0.4607, 0.7236, 0.5242, 0.02539, 0.9, 0.02728, 0.9012, 0.02539, 0.903, 0.02424, 0.9011, 0.02729, 0.7438, 0.02539, 0.745, 0.02424, 0.7437, 0.02539, 0.742, 0.5753, 0.00153, 0.5933, 1.069e-06, 0.5933, 0.002166, 0.5757, 0.002547, 0.4501, 0.28, 0.4309, 0.2783, 0.431, 0.2763, 0.4502, 0.278, 0.5646, 0.02931, 0.5753, 0.00153, 0.5757, 0.002547, 0.5647, 0.03112, 0.5933, 0.3971, 0.5754, 0.3964, 0.5756, 0.3945, 0.5933, 0.3947, 0.5754, 0.3964, 0.5645, 0.3702, 0.5646, 0.3679, 0.5756, 0.3945, 0.5491, 0.04004, 0.5646, 0.02931, 0.5647, 0.03112, 0.549, 0.04326, 0.5645, 0.3702, 0.549, 0.361, 0.5488, 0.3567, 0.5646, 0.3679, 0.5342, 0.05696, 0.5491, 0.04004, 0.549, 0.04326, 0.5338, 0.06113, 0.549, 0.361, 0.534, 0.3487, 0.5335, 0.3437, 0.5488, 0.3567, 0.4993, 0.08557, 0.5163, 0.07168, 0.5159, 0.07652, 0.4992, 0.09007, 0.516, 0.334, 0.4986, 0.3197, 0.4987, 0.3133, 0.5155, 0.3268, 0.4822, 0.09953, 0.4993, 0.08557, 0.4992, 0.09007, 0.4824, 0.1027, 0.4986, 0.3197, 0.4814, 0.3029, 0.4818, 0.297, 0.4987, 0.3133, 0.4666, 0.1122, 0.4822, 0.09953, 0.4824, 0.1027, 0.4668, 0.1146, 0.4814, 0.3029, 0.4657, 0.2928, 0.4661, 0.2902, 0.4818, 0.297, 0.4509, 0.125, 0.4666, 0.1122, 0.4668, 0.1146, 0.451, 0.127, 0.4657, 0.2928, 0.4501, 0.28, 0.4502, 0.278, 0.4661, 0.2902, 0.4318, 0.1199, 0.4509, 0.125, 0.451, 0.127, 0.4318, 0.1219, 0.534, 0.3487, 0.516, 0.334, 0.5155, 0.3268, 0.5335, 0.3437, 0.5163, 0.07168, 0.5342, 0.05696, 0.5338, 0.06113, 0.5159, 0.07652, 0.02539, 0.9608, 0.02539, 0.903, 0.02728, 0.9012, 0.0406, 0.9014, 0.0406, 0.9611, 0.7764, 0.6521, 0.7764, 0.6402, 0.7557, 0.6394, 0.7557, 0.6521, 0.002479, 0.3565, 0.002479, 0.3627, 0.02769, 0.3627, 0.02769, 0.3565, 0.7942, 0.6536, 0.7909, 0.6403, 0.7764, 0.6402, 0.7764, 0.6521, 0.02769, 0.3675, 0.02769, 0.3627, 0.002479, 0.3627, 0.0, 0.3675, 0.3718, 0.377, 0.3745, 0.3769, 0.3745, 0.3661, 0.3745, 0.3661, 0.3718, 0.3707, 0.4136, 0.5539, 0.4136, 0.5815, 0.4136, 0.5815, 0.4292, 0.5815, 0.4292, 0.5541, 0.3718, 0.7339, 0.3745, 0.7339, 0.3745, 0.3769, 0.3718, 0.377, 0.02769, 0.0, 0.002479, 0.0, 0.002479, 0.3565, 0.02769, 0.3565, 0.3927, 0.7339, 0.3927, 0.3769, 0.3745, 0.3769, 0.3745, 0.7339, 0.7764, 0.6402, 0.7764, 0.6118, 0.7581, 0.6118, 0.7557, 0.6142, 0.7557, 0.6394, 0.2155, 0.0, 0.2155, 0.00482, 0.2429, 0.00482, 0.2429, 0.0, 0.3927, 0.3769, 0.3927, 0.3707, 0.3902, 0.3661, 0.3745, 0.3661, 0.3745, 0.3769, 0.4292, 0.4929, 0.4292, 0.4738, 0.4136, 0.4738, 0.4136, 0.4929, 0.08866, 0.3565, 0.08866, 0.3627, 0.1077, 0.3627, 0.1077, 0.3565, 0.08866, 0.3627, 0.08866, 0.3675, 0.1077, 0.3675, 0.1077, 0.3627, 0.3045, 0.03905, 0.3232, 0.03909, 0.3232, 0.01106, 0.3041, 0.01106, 0.08866, 0.3565, 0.1077, 0.3565, 0.1077, 0.0, 0.08866, 0.0, 0.3041, 0.0, 0.3041, 0.00482, 0.3232, 0.00482, 0.3232, 0.0, 0.2558, 0.0, 0.2558, 0.00482, 0.2854, 0.00482, 0.2854, 0.0, 0.04037, 0.3565, 0.06988, 0.3565, 0.06988, 0.0, 0.04037, 0.0, 0.2573, 0.03878, 0.2862, 0.03901, 0.2854, 0.01106, 0.2558, 0.01106, 0.04037, 0.3627, 0.04037, 0.3675, 0.06988, 0.3675, 0.06988, 0.3627, 0.04037, 0.3565, 0.04037, 0.3627, 0.06988, 0.3627, 0.06988, 0.3565, 0.4292, 0.5412, 0.4292, 0.5117, 0.4136, 0.5117, 0.4136, 0.5412, 0.3041, 0.01106, 0.3041, 0.00482, 0.2854, 0.00482, 0.2854, 0.01106, 0.7968, 0.7008, 0.7964, 0.6825, 0.7764, 0.6816, 0.7764, 0.7004, 0.7764, 0.7004, 0.7764, 0.6816, 0.7557, 0.6816, 0.7557, 0.7004, 0.4292, 0.5541, 0.4292, 0.5412, 0.4136, 0.5412, 0.4136, 0.5539, 0.02769, 0.3565, 0.02769, 0.3627, 0.04037, 0.3627, 0.04037, 0.3565, 0.02769, 0.3627, 0.02769, 0.3675, 0.04037, 0.3675, 0.04037, 0.3627, 0.02769, 0.3565, 0.04037, 0.3565, 0.04037, 0.0, 0.02769, 0.0, 0.2429, 0.0, 0.2429, 0.00482, 0.2558, 0.00482, 0.2558, 0.0, 0.2854, 0.01106, 0.2854, 0.00482, 0.2558, 0.00482, 0.2558, 0.01106, 0.7964, 0.6825, 0.7942, 0.6536, 0.7764, 0.6521, 0.7764, 0.6816, 0.7764, 0.6816, 0.7764, 0.6521, 0.7557, 0.6521, 0.7557, 0.6816, 0.887, 0.6865, 0.875, 0.6604, 0.8478, 0.6581, 0.8565, 0.6852, 0.889, 0.7025, 0.887, 0.6865, 0.8565, 0.6852, 0.8579, 0.7019, 0.5169, 0.8841, 0.5288, 0.858, 0.4917, 0.8593, 0.4831, 0.8864, 0.5308, 0.842, 0.5328, 0.825, 0.4946, 0.825, 0.4932, 0.8426, 0.875, 0.6604, 0.8567, 0.6443, 0.8345, 0.6429, 0.8478, 0.6581, 0.8364, 0.6843, 0.8299, 0.6566, 0.8121, 0.6551, 0.8164, 0.6834, 0.8375, 0.7015, 0.8364, 0.6843, 0.8164, 0.6834, 0.8172, 0.7012, 0.459, 0.8879, 0.4655, 0.8602, 0.4407, 0.8611, 0.4364, 0.8894, 0.4666, 0.8429, 0.4676, 0.825, 0.4421, 0.825, 0.4414, 0.8433, 0.8299, 0.6566, 0.82, 0.642, 0.8055, 0.6411, 0.8121, 0.6551, 0.8164, 0.6834, 0.8121, 0.6551, 0.7942, 0.6536, 0.7964, 0.6825, 0.8172, 0.7012, 0.8164, 0.6834, 0.7964, 0.6825, 0.7968, 0.7008, 0.2589, 0.06987, 0.2871, 0.07033, 0.2862, 0.03901, 0.2573, 0.03878, 0.3049, 0.07041, 0.3232, 0.07049, 0.3232, 0.03909, 0.3045, 0.03905, 0.8121, 0.6551, 0.8055, 0.6411, 0.7909, 0.6403, 0.7942, 0.6536, 0.8478, 0.6581, 0.8345, 0.6429, 0.82, 0.642, 0.8299, 0.6566, 0.4932, 0.8426, 0.4946, 0.825, 0.4676, 0.825, 0.4666, 0.8429, 0.4831, 0.8864, 0.4917, 0.8593, 0.4655, 0.8602, 0.459, 0.8879, 0.8579, 0.7019, 0.8565, 0.6852, 0.8364, 0.6843, 0.8375, 0.7015, 0.8565, 0.6852, 0.8478, 0.6581, 0.8299, 0.6566, 0.8364, 0.6843, 0.9022, 0.6627, 0.8788, 0.6457, 0.8567, 0.6443, 0.875, 0.6604, 0.92, 0.7031, 0.9175, 0.6879, 0.887, 0.6865, 0.889, 0.7025, 0.9175, 0.6879, 0.9022, 0.6627, 0.875, 0.6604, 0.887, 0.6865, 0.2456, 0.01106, 0.2429, 0.006447, 0.2404, 0.01106, 0.2429, 0.01665, 0.08282, 0.4706, 0.08025, 0.4756, 0.1031, 0.484, 0.1033, 0.478, 0.1253, 0.4843, 0.1222, 0.4784, 0.1033, 0.478, 0.1031, 0.484, 0.0406, 0.7274, 0.04055, 0.7214, 0.02527, 0.7211, 0.02539, 0.7271, 0.02539, 0.7271, 0.02527, 0.7211, 0.0, 0.7194, 0.0002532, 0.7256, 0.03634, 0.4364, 0.03501, 0.4419, 0.05385, 0.457, 0.05572, 0.4517, 0.2465, 0.0385, 0.2439, 0.04427, 0.2448, 0.0749, 0.2473, 0.06929, 0.2456, 0.01106, 0.2429, 0.01665, 0.2439, 0.04427, 0.2465, 0.0385, 0.01871, 0.4185, 0.01792, 0.4242, 0.03501, 0.4419, 0.03634, 0.4364, 0.05572, 0.4517, 0.05385, 0.457, 0.08025, 0.4756, 0.08282, 0.4706, 0.1031, 0.5008, 0.1031, 0.484, 0.08025, 0.4756, 0.08023, 0.4929, 0.5228, 0.8965, 0.5426, 0.882, 0.5169, 0.8841, 0.5014, 0.8978, 0.1031, 0.5008, 0.1252, 0.501, 0.1253, 0.4843, 0.1031, 0.484, 0.2429, 0.1586, 0.2155, 0.01106, 0.2429, 0.1783, 0.2429, 0.006447, 0.2429, 0.00482, 0.2155, 0.00482, 0.2155, 0.01106, 0.2404, 0.01106, 0.2558, 0.01106, 0.2558, 0.00482, 0.2429, 0.00482, 0.2429, 0.006447, 0.2456, 0.01106, 0.2465, 0.0385, 0.2573, 0.03878, 0.2558, 0.01106, 0.2456, 0.01106, 0.008327, 0.4175, 0.007853, 0.3944, 9.821e-09, 0.3675, 4.658e-06, 0.3925, 0.0406, 0.744, 0.05702, 0.7443, 0.05702, 0.7277, 0.0406, 0.7274, 0.5605, 0.8415, 0.5631, 0.825, 0.5328, 0.825, 0.5308, 0.842, 0.5426, 0.882, 0.5579, 0.8568, 0.5288, 0.858, 0.5169, 0.8841, 0.4315, 0.1722, 0.4507, 0.1762, 0.451, 0.127, 0.4318, 0.1219, 0.472, 0.8991, 0.4831, 0.8864, 0.459, 0.8879, 0.4508, 0.9001, 0.5014, 0.8978, 0.5169, 0.8841, 0.4831, 0.8864, 0.472, 0.8991, 0.05413, 0.4756, 0.05385, 0.457, 0.03501, 0.4419, 0.03561, 0.4616, 0.08023, 0.4929, 0.08025, 0.4756, 0.05385, 0.457, 0.05413, 0.4756, 0.01871, 0.4451, 0.01792, 0.4242, 0.007853, 0.3944, 0.008327, 0.4175, 0.03561, 0.4616, 0.03501, 0.4419, 0.01792, 0.4242, 0.01871, 0.4451, 0.2473, 0.06929, 0.2589, 0.06987, 0.2573, 0.03878, 0.2465, 0.0385, 0.4508, 0.9001, 0.459, 0.8879, 0.4364, 0.8894, 0.4309, 0.9009, 0.0434, 0.7189, 0.04126, 0.6482, 0.02614, 0.6437, 0.02896, 0.7189, 0.02896, 0.7189, 0.02614, 0.6437, 0.01281, 0.636, 0.0145, 0.7188, 0.07986, 0.719, 0.07996, 0.6569, 0.05683, 0.6521, 0.05785, 0.7189, 0.05785, 0.7189, 0.05683, 0.6521, 0.04126, 0.6482, 0.0434, 0.7189, 0.0002532, 0.8996, 0.02424, 0.9011, 0.02539, 0.9, 0.02539, 0.8485, 0.0002532, 0.8468, 0.0406, 0.9611, 0.05702, 0.9614, 0.05702, 0.9017, 0.0406, 0.9014, 0.0145, 0.7188, 0.01281, 0.636, 4.867e-05, 0.6291, 3.177e-09, 0.7188, 0.1019, 0.719, 0.124, 0.7194, 0.1244, 0.6594, 0.1022, 0.6591, 0.1019, 0.719, 0.1022, 0.6591, 0.07996, 0.6569, 0.07986, 0.719, 0.03747, 0.5232, 0.03561, 0.4616, 0.01871, 0.4451, 0.02116, 0.5107, 0.02116, 0.5107, 0.01871, 0.4451, 0.008327, 0.4175, 0.009807, 0.4896, 0.08014, 0.5471, 0.08023, 0.4929, 0.05413, 0.4756, 0.05502, 0.5339, 0.05502, 0.5339, 0.05413, 0.4756, 0.03561, 0.4616, 0.03747, 0.5232, 0.0002532, 0.7422, 0.02424, 0.7437, 0.02539, 0.742, 0.02539, 0.7271, 0.0002532, 0.7256, 0.5569, 0.4279, 0.577, 0.4486, 0.577, 0.4034, 0.5726, 0.3971, 0.009807, 0.4896, 0.008327, 0.4175, 4.658e-06, 0.3925, 1.918e-05, 0.4706, 0.1028, 0.553, 0.1249, 0.5533, 0.1252, 0.501, 0.1031, 0.5008, 0.1028, 0.553, 0.1031, 0.5008, 0.08023, 0.4929, 0.08014, 0.5471, 0.1913, 0.6222, 0.2081, 0.6224, 0.209, 0.5821, 0.1924, 0.5821, 0.217, 0.7603, 0.2534, 0.7441, 0.2534, 0.6264, 0.2156, 0.6296, 0.2155, 0.7586, 0.2534, 0.5038, 0.2937, 0.5097, 0.2937, 0.3979, 0.2534, 0.3911, 0.5488, 0.3567, 0.5646, 0.3679, 0.5646, 0.2594, 0.5488, 0.2551, 0.1818, 0.6198, 0.1913, 0.6222, 0.1924, 0.5821, 0.1822, 0.5821, 0.5646, 0.3679, 0.5756, 0.3945, 0.5757, 0.2648, 0.5646, 0.2594, 0.5335, 0.3437, 0.5488, 0.3567, 0.5488, 0.2551, 0.5341, 0.2509, 0.1679, 0.6172, 0.1818, 0.6198, 0.1822, 0.5821, 0.1686, 0.5821, 0.1667, 0.649, 0.1806, 0.6538, 0.1818, 0.6198, 0.1679, 0.6172, 0.1968, 0.4979, 0.2146, 0.5025, 0.21, 0.4708, 0.1969, 0.4683, 0.1969, 0.4683, 0.21, 0.4708, 0.21, 0.4357, 0.1969, 0.4357, 0.7072, 0.8059, 0.7101, 0.8238, 0.7398, 0.8229, 0.7342, 0.8047, 0.1755, 0.8339, 0.19, 0.8393, 0.1912, 0.8124, 0.1769, 0.8097, 0.1669, 0.4626, 0.1814, 0.4654, 0.1814, 0.4357, 0.167, 0.4357, 0.4818, 0.297, 0.4987, 0.3133, 0.4989, 0.2413, 0.482, 0.2367, 0.4661, 0.2902, 0.4818, 0.297, 0.482, 0.2367, 0.4664, 0.2324, 0.1524, 0.4599, 0.1669, 0.4626, 0.167, 0.4357, 0.1525, 0.4357, 0.1608, 0.8283, 0.1755, 0.8339, 0.1769, 0.8097, 0.1625, 0.8069, 0.1474, 0.8229, 0.1608, 0.8283, 0.1625, 0.8069, 0.1492, 0.8043, 0.139, 0.4573, 0.1524, 0.4599, 0.1525, 0.4357, 0.1391, 0.4357, 0.4502, 0.278, 0.4661, 0.2902, 0.4664, 0.2324, 0.4505, 0.2281, 0.1253, 0.4547, 0.139, 0.4573, 0.1391, 0.4357, 0.1254, 0.4357, 0.1336, 0.8175, 0.1474, 0.8229, 0.1492, 0.8043, 0.1357, 0.8017, 0.431, 0.2763, 0.4502, 0.278, 0.4505, 0.2281, 0.4312, 0.2253, 0.1166, 0.7991, 0.1357, 0.8017, 0.138, 0.7827, 0.1192, 0.7827, 0.1144, 0.8125, 0.1336, 0.8175, 0.1357, 0.8017, 0.1166, 0.7991, 0.4315, 0.1855, 0.4507, 0.1891, 0.4507, 0.1762, 0.4315, 0.1722, 0.4507, 0.1891, 0.4665, 0.187, 0.4666, 0.1718, 0.4507, 0.1762, 0.4665, 0.187, 0.4821, 0.1848, 0.4822, 0.1675, 0.4666, 0.1718, 0.4821, 0.1848, 0.499, 0.1825, 0.499, 0.1629, 0.4822, 0.1675, 0.499, 0.1825, 0.5157, 0.1802, 0.5158, 0.1583, 0.499, 0.1629, 0.2534, 0.5344, 0.2937, 0.5381, 0.2937, 0.5097, 0.2534, 0.5038, 0.1027, 0.5663, 0.1028, 0.553, 0.08014, 0.5471, 0.08012, 0.5608, 0.1027, 0.5663, 0.1249, 0.5666, 0.1249, 0.5533, 0.1028, 0.553, 0.01018, 0.5079, 0.009807, 0.4896, 1.918e-05, 0.4706, 2.287e-05, 0.4904, 0.0002532, 0.8073, 0.02539, 0.8089, 0.02539, 0.7957, 0.0002532, 0.7941, 0.05525, 0.5486, 0.05502, 0.5339, 0.03747, 0.5232, 0.03795, 0.5388, 0.08012, 0.5608, 0.08014, 0.5471, 0.05502, 0.5339, 0.05525, 0.5486, 0.02178, 0.5273, 0.02116, 0.5107, 0.009807, 0.4896, 0.01018, 0.5079, 0.03795, 0.5388, 0.03747, 0.5232, 0.02116, 0.5107, 0.02178, 0.5273, 0.04126, 0.6482, 0.03937, 0.5857, 0.02365, 0.5772, 0.02614, 0.6437, 0.02614, 0.6437, 0.02365, 0.5772, 0.01131, 0.5628, 0.01281, 0.636, 0.07996, 0.6569, 0.08005, 0.602, 0.05592, 0.593, 0.05683, 0.6521, 0.05683, 0.6521, 0.05592, 0.593, 0.03937, 0.5857, 0.04126, 0.6482, 0.6939, 0.7224, 0.6965, 0.7412, 0.7123, 0.7391, 0.7072, 0.7202, 0.7175, 0.8654, 0.7177, 0.8828, 0.7541, 0.8834, 0.7538, 0.8657, 0.01281, 0.636, 0.01131, 0.5628, 3.393e-05, 0.5499, 4.867e-05, 0.6291, 0.1022, 0.6591, 0.1244, 0.6594, 0.1246, 0.6063, 0.1025, 0.606, 0.1022, 0.6591, 0.1025, 0.606, 0.08005, 0.602, 0.07996, 0.6569, 0.2534, 0.7441, 0.2937, 0.7314, 0.2937, 0.6233, 0.2534, 0.6264, 0.5696, 0.5518, 0.5782, 0.5453, 0.5782, 0.5056, 0.5568, 0.5202, 0.7126, 0.8389, 0.7152, 0.8544, 0.7493, 0.8541, 0.7444, 0.8382, 0.7101, 0.8238, 0.7126, 0.8389, 0.7444, 0.8382, 0.7398, 0.8229, 0.7044, 0.7893, 0.7072, 0.8059, 0.7342, 0.8047, 0.7288, 0.7878, 0.7017, 0.7725, 0.7044, 0.7893, 0.7288, 0.7878, 0.7242, 0.7699, 0.6991, 0.757, 0.7017, 0.7725, 0.7242, 0.7699, 0.7178, 0.7551, 0.6965, 0.7412, 0.6991, 0.757, 0.7178, 0.7551, 0.7123, 0.7391, 0.02729, 0.7438, 0.0406, 0.744, 0.0406, 0.7274, 0.02539, 0.7271, 0.02539, 0.742, 0.03889, 0.5701, 0.03842, 0.5545, 0.0224, 0.5439, 0.02303, 0.5605, 0.02303, 0.5605, 0.0224, 0.5439, 0.01056, 0.5262, 0.01093, 0.5445, 0.08007, 0.5882, 0.08009, 0.5745, 0.05547, 0.5634, 0.0557, 0.5782, 0.0557, 0.5782, 0.05547, 0.5634, 0.03842, 0.5545, 0.03889, 0.5701, 0.0002532, 0.8337, 0.02539, 0.8353, 0.02539, 0.8221, 0.0002532, 0.8205, 0.01093, 0.5445, 0.01056, 0.5262, 2.655e-05, 0.5102, 3.024e-05, 0.53, 0.1026, 0.5928, 0.1247, 0.5931, 0.1248, 0.5798, 0.1026, 0.5795, 0.1026, 0.5928, 0.1026, 0.5795, 0.08009, 0.5745, 0.08007, 0.5882, 0.4989, 0.2217, 0.5157, 0.224, 0.5157, 0.2021, 0.4989, 0.2021, 0.482, 0.2194, 0.4989, 0.2217, 0.4989, 0.2021, 0.4821, 0.2021, 0.4664, 0.2173, 0.482, 0.2194, 0.4821, 0.2021, 0.4665, 0.2021, 0.4505, 0.2151, 0.4664, 0.2173, 0.4665, 0.2021, 0.4506, 0.2021, 0.4313, 0.212, 0.4505, 0.2151, 0.4506, 0.2021, 0.4314, 0.1987, 0.4312, 0.2253, 0.4505, 0.2281, 0.4505, 0.2151, 0.4313, 0.212, 0.4505, 0.2281, 0.4664, 0.2324, 0.4664, 0.2173, 0.4505, 0.2151, 0.4664, 0.2324, 0.482, 0.2367, 0.482, 0.2194, 0.4664, 0.2173, 0.482, 0.2367, 0.4989, 0.2413, 0.4989, 0.2217, 0.482, 0.2194, 0.4989, 0.2413, 0.5156, 0.2459, 0.5157, 0.224, 0.4989, 0.2217, 0.2534, 0.6264, 0.2937, 0.6233, 0.2937, 0.5949, 0.2534, 0.5957, 0.1025, 0.606, 0.1026, 0.5928, 0.08007, 0.5882, 0.08005, 0.602, 0.1025, 0.606, 0.1246, 0.6063, 0.1247, 0.5931, 0.1026, 0.5928, 0.01131, 0.5628, 0.01093, 0.5445, 3.024e-05, 0.53, 3.393e-05, 0.5499, 0.0002532, 0.8468, 0.02539, 0.8485, 0.02539, 0.8353, 0.0002532, 0.8337, 0.05592, 0.593, 0.0557, 0.5782, 0.03889, 0.5701, 0.03937, 0.5857, 0.08005, 0.602, 0.08007, 0.5882, 0.0557, 0.5782, 0.05592, 0.593, 0.02365, 0.5772, 0.02303, 0.5605, 0.01093, 0.5445, 0.01131, 0.5628, 0.03937, 0.5857, 0.03889, 0.5701, 0.02303, 0.5605, 0.02365, 0.5772, 0.03842, 0.5545, 0.03795, 0.5388, 0.02178, 0.5273, 0.0224, 0.5439, 0.0224, 0.5439, 0.02178, 0.5273, 0.01018, 0.5079, 0.01056, 0.5262, 0.08009, 0.5745, 0.08012, 0.5608, 0.05525, 0.5486, 0.05547, 0.5634, 0.05547, 0.5634, 0.05525, 0.5486, 0.03795, 0.5388, 0.03842, 0.5545, 0.0002532, 0.8205, 0.02539, 0.8221, 0.02539, 0.8089, 0.0002532, 0.8073, 0.01056, 0.5262, 0.01018, 0.5079, 2.287e-05, 0.4904, 2.655e-05, 0.5102, 0.1026, 0.5795, 0.1248, 0.5798, 0.1249, 0.5666, 0.1027, 0.5663, 0.1026, 0.5795, 0.1027, 0.5663, 0.08012, 0.5608, 0.08009, 0.5745, 0.2534, 0.5651, 0.2937, 0.5665, 0.2937, 0.5381, 0.2534, 0.5344, 0.4989, 0.2021, 0.5157, 0.2021, 0.5157, 0.1802, 0.499, 0.1825, 0.4821, 0.2021, 0.4989, 0.2021, 0.499, 0.1825, 0.4821, 0.1848, 0.4665, 0.2021, 0.4821, 0.2021, 0.4821, 0.1848, 0.4665, 0.187, 0.4506, 0.2021, 0.4665, 0.2021, 0.4665, 0.187, 0.4507, 0.1891, 0.4314, 0.1987, 0.4506, 0.2021, 0.4507, 0.1891, 0.4315, 0.1855, 0.2388, 0.5637, 0.2534, 0.5651, 0.2534, 0.5344, 0.2296, 0.5305, 0.2156, 0.6296, 0.2534, 0.6264, 0.2534, 0.5957, 0.2298, 0.597, 0.1877, 0.6584, 0.2051, 0.6587, 0.2081, 0.6224, 0.1913, 0.6222, 0.2296, 0.5305, 0.2534, 0.5344, 0.2534, 0.5038, 0.2159, 0.4985, 0.5756, 0.3945, 0.5933, 0.3947, 0.5933, 0.265, 0.5757, 0.2648, 0.6775, 0.725, 0.6775, 0.7435, 0.6965, 0.7412, 0.6939, 0.7224, 0.6775, 0.7435, 0.6775, 0.759, 0.6991, 0.757, 0.6965, 0.7412, 0.4507, 0.1762, 0.4666, 0.1718, 0.4668, 0.1146, 0.451, 0.127, 0.4666, 0.1718, 0.4822, 0.1675, 0.4824, 0.1027, 0.4668, 0.1146, 0.6775, 0.759, 0.6775, 0.7743, 0.7017, 0.7725, 0.6991, 0.757, 0.6775, 0.7743, 0.6775, 0.7908, 0.7044, 0.7893, 0.7017, 0.7725, 0.4822, 0.1675, 0.499, 0.1629, 0.4992, 0.09007, 0.4824, 0.1027, 0.499, 0.1629, 0.5158, 0.1583, 0.5159, 0.07652, 0.4992, 0.09007, 0.6775, 0.7908, 0.6775, 0.8072, 0.7072, 0.8059, 0.7044, 0.7893, 0.5338, 0.1535, 0.5489, 0.1444, 0.549, 0.04326, 0.5338, 0.06113, 0.6775, 0.8248, 0.6775, 0.8396, 0.7126, 0.8389, 0.7101, 0.8238, 0.6775, 0.8396, 0.6775, 0.8547, 0.7152, 0.8544, 0.7126, 0.8389, 0.5489, 0.1444, 0.5645, 0.1402, 0.5647, 0.03112, 0.549, 0.04326, 0.5645, 0.1402, 0.5756, 0.1329, 0.5757, 0.002547, 0.5647, 0.03112, 0.6775, 0.8547, 0.6775, 0.8651, 0.7175, 0.8654, 0.7152, 0.8544, 0.5756, 0.1329, 0.5933, 0.1332, 0.5933, 0.002166, 0.5757, 0.002547, 0.6775, 0.8651, 0.6775, 0.8824, 0.7177, 0.8828, 0.7175, 0.8654, 0.2159, 0.4985, 0.2534, 0.5038, 0.2534, 0.3911, 0.2171, 0.3671, 0.2155, 0.3682, 0.0002532, 0.9592, 0.02539, 0.9608, 0.02539, 0.903, 0.02424, 0.9011, 0.0002532, 0.8996, 0.5579, 0.8568, 0.5605, 0.8415, 0.5308, 0.842, 0.5288, 0.858, 0.0002532, 0.7941, 0.02539, 0.7957, 0.02539, 0.745, 0.02424, 0.7437, 0.0002532, 0.7422, 0.05702, 0.7277, 0.05702, 0.7217, 0.04055, 0.7214, 0.0406, 0.7274, 0.9226, 0.7195, 0.92, 0.7031, 0.889, 0.7025, 0.891, 0.7195, 0.8594, 0.7195, 0.8579, 0.7019, 0.8375, 0.7015, 0.8386, 0.7195, 0.4917, 0.8593, 0.4932, 0.8426, 0.4666, 0.8429, 0.4655, 0.8602, 0.2871, 0.07033, 0.3049, 0.07041, 0.3045, 0.03905, 0.2862, 0.03901, 0.8179, 0.7195, 0.8172, 0.7012, 0.7968, 0.7008, 0.7971, 0.7195, 0.4655, 0.8602, 0.4666, 0.8429, 0.4414, 0.8433, 0.4407, 0.8611, 0.8386, 0.7195, 0.8375, 0.7015, 0.8172, 0.7012, 0.8179, 0.7195, 0.5288, 0.858, 0.5308, 0.842, 0.4932, 0.8426, 0.4917, 0.8593, 0.891, 0.7195, 0.889, 0.7025, 0.8579, 0.7019, 0.8594, 0.7195, 0.7764, 0.7195, 0.7764, 0.7004, 0.7557, 0.7004, 0.7557, 0.7195, 0.7971, 0.7195, 0.7968, 0.7008, 0.7764, 0.7004, 0.7764, 0.7195, 0.3232, 0.01106, 0.3232, 0.00482, 0.3041, 0.00482, 0.3041, 0.01106, 0.2854, 0.0, 0.2854, 0.00482, 0.3041, 0.00482, 0.3041, 0.0, 0.06988, 0.3565, 0.08866, 0.3565, 0.08866, 0.0, 0.06988, 0.0, 0.2862, 0.03901, 0.3045, 0.03905, 0.3041, 0.01106, 0.2854, 0.01106, 0.06988, 0.3627, 0.06988, 0.3675, 0.08866, 0.3675, 0.08866, 0.3627, 0.06988, 0.3565, 0.06988, 0.3627, 0.08866, 0.3627, 0.08866, 0.3565, 0.4292, 0.5117, 0.4292, 0.4929, 0.4136, 0.4929, 0.4136, 0.5117, 0.5158, 0.1583, 0.5338, 0.1535, 0.5338, 0.06113, 0.5159, 0.07652, 0.6775, 0.8072, 0.6775, 0.8248, 0.7101, 0.8238, 0.7072, 0.8059, 0.5157, 0.2021, 0.5337, 0.2021, 0.5337, 0.1778, 0.5157, 0.1802, 0.5156, 0.2459, 0.5341, 0.2509, 0.5333, 0.2263, 0.5157, 0.224, 0.5157, 0.224, 0.5333, 0.2263, 0.5337, 0.2021, 0.5157, 0.2021, 0.19, 0.8393, 0.2056, 0.8449, 0.2065, 0.8154, 0.1912, 0.8124, 0.5157, 0.1802, 0.5337, 0.1778, 0.5338, 0.1535, 0.5158, 0.1583, 0.5155, 0.3268, 0.5335, 0.3437, 0.5341, 0.2509, 0.5156, 0.2459, 0.1814, 0.4654, 0.1969, 0.4683, 0.1969, 0.4357, 0.1814, 0.4357, 0.4987, 0.3133, 0.5155, 0.3268, 0.5156, 0.2459, 0.4989, 0.2413, 0.5757, 0.2648, 0.5933, 0.265, 0.5923, 0.2324, 0.5738, 0.2314, 0.5646, 0.2594, 0.5757, 0.2648, 0.5738, 0.2314, 0.563, 0.2266, 0.5488, 0.2551, 0.5646, 0.2594, 0.563, 0.2266, 0.5479, 0.2248, 0.5341, 0.2509, 0.5488, 0.2551, 0.5479, 0.2248, 0.5333, 0.2263, 0.5337, 0.2021, 0.5475, 0.1979, 0.5479, 0.1726, 0.5337, 0.1778, 0.5475, 0.1979, 0.563, 0.1984, 0.5633, 0.171, 0.5479, 0.1726, 0.563, 0.1984, 0.5739, 0.1996, 0.5744, 0.1701, 0.5633, 0.171, 0.5739, 0.1996, 0.5917, 0.1991, 0.5925, 0.1656, 0.5744, 0.1701, 0.5333, 0.2263, 0.5479, 0.2248, 0.5475, 0.1979, 0.5337, 0.2021, 0.5479, 0.2248, 0.563, 0.2266, 0.563, 0.1984, 0.5475, 0.1979, 0.2298, 0.597, 0.2534, 0.5957, 0.2534, 0.5651, 0.2388, 0.5637, 0.563, 0.2266, 0.5738, 0.2314, 0.5739, 0.1996, 0.563, 0.1984, 0.5337, 0.1778, 0.5479, 0.1726, 0.5489, 0.1444, 0.5338, 0.1535, 0.5738, 0.2314, 0.5923, 0.2324, 0.5917, 0.1991, 0.5739, 0.1996, 0.5744, 0.1701, 0.5925, 0.1656, 0.5933, 0.1332, 0.5756, 0.1329, 0.5633, 0.171, 0.5744, 0.1701, 0.5756, 0.1329, 0.5645, 0.1402, 0.5479, 0.1726, 0.5633, 0.171, 0.5645, 0.1402, 0.5489, 0.1444, 0.2534, 0.5957, 0.2937, 0.5949, 0.2937, 0.5665, 0.2534, 0.5651, 0.6507, 0.6909, 0.6324, 0.6922, 0.6256, 0.7199, 0.6474, 0.7196, 0.8913, 0.3157, 0.9139, 0.3176, 0.9104, 0.2905, 0.8857, 0.289, 0.9139, 0.3176, 0.9428, 0.3185, 0.9428, 0.2917, 0.9104, 0.2905, 0.6767, 0.6885, 0.6507, 0.6909, 0.6474, 0.7196, 0.6766, 0.7192, 0.7226, 0.4586, 0.7339, 0.4607, 0.739, 0.4289, 0.74, 0.4041, 0.6765, 0.6645, 0.7165, 0.6613, 0.7236, 0.5242, 0.7012, 0.5201, 0.7226, 0.4586, 0.7145, 0.4585, 0.6856, 0.5199, 0.7012, 0.5201, 0.9351, 0.5385, 0.9428, 0.5386, 0.9428, 0.4819, 0.9274, 0.4818, 0.9287, 0.5383, 0.9351, 0.5385, 0.9274, 0.4818, 0.9145, 0.4815, 0.7145, 0.4585, 0.7082, 0.4587, 0.6736, 0.5201, 0.6856, 0.5199, 0.6767, 0.6885, 0.7158, 0.6867, 0.7165, 0.6613, 0.6765, 0.6645, 0.7012, 0.5201, 0.6856, 0.5199, 0.6531, 0.6684, 0.6765, 0.6645, 0.9274, 0.4818, 0.9428, 0.4819, 0.9428, 0.3394, 0.9167, 0.3389, 0.9145, 0.4815, 0.9274, 0.4818, 0.9167, 0.3389, 0.8957, 0.3366, 0.6856, 0.5199, 0.6736, 0.5201, 0.6377, 0.6705, 0.6531, 0.6684, 0.6766, 0.7192, 0.7164, 0.7188, 0.7158, 0.6867, 0.6767, 0.6885, 0.6765, 0.6645, 0.6531, 0.6684, 0.6507, 0.6909, 0.6767, 0.6885, 0.9167, 0.3389, 0.9428, 0.3394, 0.9428, 0.3185, 0.9139, 0.3176, 0.8957, 0.3366, 0.9167, 0.3389, 0.9139, 0.3176, 0.8913, 0.3157, 0.6531, 0.6684, 0.6377, 0.6705, 0.6324, 0.6922, 0.6507, 0.6909, 0.812, 0.2623, 0.8109, 0.2875, 0.8293, 0.2875, 0.8293, 0.2623, 0.8191, 0.1258, 0.812, 0.2623, 0.8293, 0.2623, 0.8293, 0.1258, 0.8242, 0.0629, 0.8191, 0.1258, 0.8293, 0.1258, 0.8293, 0.0629, 0.8143, 0.06316, 0.7993, 0.1263, 0.8092, 0.126, 0.8192, 0.06301, 0.7993, 0.1263, 0.7778, 0.2629, 0.7949, 0.2625, 0.8092, 0.126, 0.7778, 0.2629, 0.7741, 0.2882, 0.7925, 0.2878, 0.7949, 0.2625, 0.8192, 0.06301, 0.8092, 0.126, 0.8191, 0.1258, 0.8242, 0.0629, 0.8092, 0.126, 0.7949, 0.2625, 0.812, 0.2623, 0.8191, 0.1258, 0.7949, 0.2625, 0.7925, 0.2878, 0.8109, 0.2875, 0.812, 0.2623, 0.7608, 0.2637, 0.7557, 0.289, 0.7741, 0.2882, 0.7778, 0.2629, 0.7236, 0.5242, 0.7165, 0.6613, 0.732, 0.6608, 0.7372, 0.5239, 0.7339, 0.4607, 0.7236, 0.5242, 0.7372, 0.5239, 0.7406, 0.4605, 0.6164, 0.7059, 0.6164, 0.7033, 0.5862, 0.697, 0.584, 0.6992, 0.5842, 0.4158, 0.5864, 0.4159, 0.5864, 0.3971, 0.5841, 0.3993, 0.5868, 0.6435, 0.5845, 0.6435, 0.5843, 0.6618, 0.5864, 0.6618, 0.5873, 0.6254, 0.5849, 0.6254, 0.5845, 0.6435, 0.5868, 0.6435, 0.584, 0.4346, 0.5862, 0.4346, 0.5864, 0.4159, 0.5842, 0.4158, 0.5865, 0.6805, 0.6163, 0.6655, 0.5864, 0.6618, 0.7164, 0.7188, 0.7557, 0.7199, 0.755, 0.6873, 0.7158, 0.6867, 0.6256, 0.3973, 0.5864, 0.3971, 0.5864, 0.4159, 0.6112, 0.4157, 0.6112, 0.4157, 0.5864, 0.4159, 0.5862, 0.4346, 0.6038, 0.4342, 0.5984, 0.4526, 0.5865, 0.4528, 0.5864, 0.471, 0.5981, 0.471, 0.6038, 0.4342, 0.5862, 0.4346, 0.5865, 0.4528, 0.5984, 0.4526, 0.2155, 0.01106, 0.2429, 0.04152, 0.2404, 0.01106, 0.2404, 0.01106, 0.2429, 0.04152, 0.2429, 0.01665, 0.2439, 0.3661, 0.2429, 0.2769, 0.2155, 0.3661, 0.2155, 0.3661, 0.2429, 0.1981, 0.2155, 0.01106, 0.2429, 0.2769, 0.2429, 0.1981, 0.2155, 0.3661, 0.2155, 0.01106, 0.2429, 0.1192, 0.2429, 0.04152, 0.2155, 0.01106, 0.2429, 0.1389, 0.2429, 0.1192, 0.2429, 0.1783, 0.2155, 0.01106, 0.2429, 0.1981, 0.2155, 0.01106, 0.2429, 0.1586, 0.2429, 0.1389, 0.6166, 0.6254, 0.5868, 0.6435, 0.6167, 0.6453, 0.5873, 0.6254, 0.5868, 0.6435, 0.6166, 0.6254, 0.6167, 0.6453, 0.5864, 0.6618, 0.6163, 0.6655, 0.5864, 0.6618, 0.6167, 0.6453, 0.5868, 0.6435, 0.6163, 0.6655, 0.5865, 0.6805, 0.6164, 0.6856, 0.6164, 0.6856, 0.5862, 0.697, 0.6164, 0.7033, 0.5865, 0.6805, 0.5862, 0.697, 0.6164, 0.6856, 0.74, 0.4041, 0.739, 0.4289, 0.7339, 0.4607, 0.7406, 0.4605, 0.8293, 0.007401, 0.8192, 0.06301, 0.8242, 0.0629, 0.8293, 0.007401, 0.8143, 0.06316, 0.8192, 0.06301, 0.8293, 0.007401, 0.8242, 0.0629, 0.8293, 0.0629, 0.74, 0.4041, 0.7082, 0.4587, 0.7145, 0.4585, 0.942, 0.589, 0.9428, 0.5882, 0.9351, 0.5385, 0.9287, 0.5383, 0.9428, 0.5882, 0.9428, 0.5386, 0.9351, 0.5385, 0.74, 0.4041, 0.7145, 0.4585, 0.7226, 0.4586, 0.7012, 0.5201, 0.7236, 0.5242, 0.7339, 0.4607, 0.7226, 0.4586, 0.02539, 0.9, 0.02424, 0.9011, 0.02539, 0.903, 0.02728, 0.9012, 0.02729, 0.7438, 0.02539, 0.742, 0.02424, 0.7437, 0.02539, 0.745, 0.5753, 0.00153, 0.5757, 0.002547, 0.5933, 0.002166, 0.5933, 1.069e-06, 0.4501, 0.28, 0.4502, 0.278, 0.431, 0.2763, 0.4309, 0.2783, 0.5646, 0.02931, 0.5647, 0.03112, 0.5757, 0.002547, 0.5753, 0.00153, 0.5933, 0.3971, 0.5933, 0.3947, 0.5756, 0.3945, 0.5754, 0.3964, 0.5754, 0.3964, 0.5756, 0.3945, 0.5646, 0.3679, 0.5645, 0.3702, 0.5491, 0.04004, 0.549, 0.04326, 0.5647, 0.03112, 0.5646, 0.02931, 0.5645, 0.3702, 0.5646, 0.3679, 0.5488, 0.3567, 0.549, 0.361, 0.5342, 0.05696, 0.5338, 0.06113, 0.549, 0.04326, 0.5491, 0.04004, 0.549, 0.361, 0.5488, 0.3567, 0.5335, 0.3437, 0.534, 0.3487, 0.4993, 0.08557, 0.4992, 0.09007, 0.5159, 0.07652, 0.5163, 0.07168, 0.516, 0.334, 0.5155, 0.3268, 0.4987, 0.3133, 0.4986, 0.3197, 0.4822, 0.09953, 0.4824, 0.1027, 0.4992, 0.09007, 0.4993, 0.08557, 0.4986, 0.3197, 0.4987, 0.3133, 0.4818, 0.297, 0.4814, 0.3029, 0.4666, 0.1122, 0.4668, 0.1146, 0.4824, 0.1027, 0.4822, 0.09953, 0.4814, 0.3029, 0.4818, 0.297, 0.4661, 0.2902, 0.4657, 0.2928, 0.4509, 0.125, 0.451, 0.127, 0.4668, 0.1146, 0.4666, 0.1122, 0.4657, 0.2928, 0.4661, 0.2902, 0.4502, 0.278, 0.4501, 0.28, 0.4318, 0.1199, 0.4318, 0.1219, 0.451, 0.127, 0.4509, 0.125, 0.534, 0.3487, 0.5335, 0.3437, 0.5155, 0.3268, 0.516, 0.334, 0.5163, 0.07168, 0.5159, 0.07652, 0.5338, 0.06113, 0.5342, 0.05696, 0.02539, 0.9608, 0.0406, 0.9611, 0.0406, 0.9014, 0.02728, 0.9012, 0.02539, 0.903])
me_cube_006.materials.append(mat_material)
me_cube_006.update()

# ---- objects
ob_light = bpy.data.objects.new('Light', light_light)
ob_camera = bpy.data.objects.new('Camera', cam_camera)
ob_anvil = bpy.data.objects.new('Anvil', me_cube_006)

# ---- transforms, parenting, visibility, modifiers, constraints
ob_light.location = (-23.05, -3.115, -3.337)
ob_light.rotation_euler = (0.6503, 0.05522, 1.866)
ob_light.lock_rotations_4d = False
ob_light.empty_display_type = 'ARROWS'
ob_light.color = (0.0, 0.0, 0.0, 0.0)
ob_light.lineart.crease_threshold = 0.0
ob_camera.location = (7.359, -6.926, 4.958)
ob_camera.rotation_euler = (1.109, 0.0, 0.8149)
ob_camera.lock_rotations_4d = False
ob_camera.empty_display_type = 'ARROWS'
ob_camera.color = (0.0, 0.0, 0.0, 0.0)
ob_camera.display_type = 'WIRE'
ob_camera.lineart.crease_threshold = 0.0
ob_anvil.location = (0.0, 0.0, 0.0)
ob_anvil.rotation_euler = (0.0, -0.0, 4.712)

# ---- collection membership
col_collection.objects.link(ob_light)
col_collection.objects.link(ob_camera)
col_collection.objects.link(ob_anvil)

# ---- scene / render settings (as saved in the file)
scene.camera = ob_camera
scene.frame_start = 1; scene.frame_end = 250; scene.frame_set(2)
scene.render.engine = 'BLENDER_EEVEE_NEXT'
bpy.context.view_layer.update()
